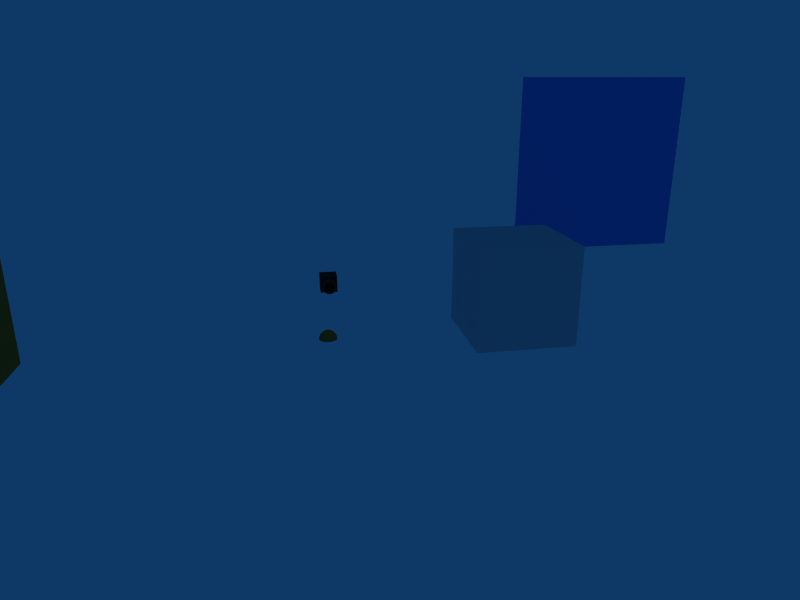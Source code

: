 # Source: grande_salle-1.blend  (saved by Blender 2.49.2; exported with 4.5.12 LTS)
import bpy
from mathutils import Matrix  # noqa: F401  (used for matrix-valued properties, if any)

bpy.ops.wm.read_factory_settings(use_empty=True)
scene = bpy.context.scene
scene.name = 'Scene'

# ---- collections
col_collection_1 = bpy.data.collections.new('Collection 1'); scene.collection.children.link(col_collection_1)
col_collection_2 = bpy.data.collections.new('Collection 2'); scene.collection.children.link(col_collection_2)
col_collection_3 = bpy.data.collections.new('Collection 3'); scene.collection.children.link(col_collection_3)
col_collection_6 = bpy.data.collections.new('Collection 6'); scene.collection.children.link(col_collection_6)
col_collection_6.hide_render = True
col_collection_6.hide_viewport = True
col_collection_11 = bpy.data.collections.new('Collection 11'); scene.collection.children.link(col_collection_11)
col_collection_11.hide_render = True
col_collection_11.hide_viewport = True
col_collection_20 = bpy.data.collections.new('Collection 20'); scene.collection.children.link(col_collection_20)
col_collection_20.hide_render = True
col_collection_20.hide_viewport = True

# ---- materials (node trees are filled in below, after node groups)
mat_material = bpy.data.materials.new('Material')
mat_material.alpha_threshold = 0.0
mat_material.diffuse_color = (0.8616, 0.4383, 0.1488, 1.0)
mat_material.roughness = 0.5
mat_material.line_color = (0.0, 0.0, 0.0, 1.0)
mat_screenmat = bpy.data.materials.new('ScreenMat')
mat_screenmat.alpha_threshold = 0.0
mat_screenmat.preview_render_type = 'CUBE'
mat_screenmat.diffuse_color = (0.1309, 0.5192, 0.9264, 1.0)
mat_screenmat.roughness = 0.5
mat_screenmat.line_color = (0.0, 0.0, 0.0, 1.0)
mat_material_1 = bpy.data.materials.new('Material')
mat_blue = bpy.data.materials.new('Blue')
mat_blue.alpha_threshold = 0.0
mat_blue.diffuse_color = (0.3348, 0.6721, 0.956, 1.0)
mat_blue.roughness = 0.5
mat_blue.line_color = (0.0, 0.0, 0.0, 1.0)
mat_leg_feet = bpy.data.materials.new('Leg_feet')
mat_metal = bpy.data.materials.new('Metal')
mat_cameramat_001 = bpy.data.materials.new('CameraMat.001')
mat_cameramat_001.alpha_threshold = 0.0
mat_cameramat_001.diffuse_color = (0.14, 0.14, 0.14, 1.0)
mat_cameramat_001.specular_color = (0.28, 0.28, 0.28)
mat_cameramat_001.roughness = 0.5
mat_cameramat_001.line_color = (0.0, 0.0, 0.0, 1.0)
mat_black = bpy.data.materials.new('Black')
mat_darkgrey = bpy.data.materials.new('DarkGrey')
mat_blue_1 = bpy.data.materials.new('Blue')
mat_red = bpy.data.materials.new('Red')

# ---- material node trees

# ---- world
world_world = bpy.data.worlds.new('World'); scene.world = world_world
world_world.color = (0.05656, 0.2208, 0.4)
world_world.use_sun_shadow = False
world_world.sun_shadow_jitter_overblur = 0.0
world_world.cycles.sampling_method = 'MANUAL'
world_world.cycles.sample_map_resolution = 256

# ---- cameras
cam_camera = bpy.data.cameras.new('Camera')
cam_camera.clip_end = 100.0
cam_camera.lens = 30.0
cam_camera.ortho_scale = 7.314
cam_camera.show_safe_areas = True
cam_camera.show_name = True
cam_camera.dof.focus_distance = 0.0
cam_camera.dof.aperture_fstop = 128.0
cam_camera_002 = bpy.data.cameras.new('Camera.002')
cam_camera_002.passepartout_alpha = 0.2
cam_camera_002.clip_end = 100.0
cam_camera_002.lens = 35.0
cam_camera_002.show_limits = True
cam_camera_002.show_passepartout = False
cam_camera_002.show_safe_areas = True
cam_camera_002.dof.focus_distance = 0.0
cam_camera_002.dof.aperture_fstop = 128.0

# ---- meshes
me_cube_006 = bpy.data.meshes.new('Cube.006')
me_cube_006.from_pydata([(0.5, 0.5, -0.5), (0.5, -0.5, -0.5), (-0.5, -0.5, -0.5), (-0.5, 0.5, -0.5), (0.5, 0.5, 0.5), (0.5, -0.5, 0.5), (-0.5, -0.5, 0.5), (-0.5, 0.5, 0.5)], [], [(0, 1, 2, 3), (4, 7, 6, 5), (0, 4, 5, 1), (1, 5, 6, 2), (2, 6, 7, 3), (4, 0, 3, 7)])
me_cube_006.materials.append(mat_material)
me_cube_006.use_remesh_preserve_volume = False
me_cube_006.use_remesh_preserve_attributes = False
me_cube_006.use_mirror_vertex_groups = False
me_cube_006.update()
me_plane = bpy.data.meshes.new('Plane')
me_plane.from_pydata([(1.0, 1.0, 0.0), (1.0, -1.0, 0.0), (-1.0, -1.0, 0.0), (-1.0, 1.0, 0.0)], [], [(0, 3, 2, 1)])
me_plane.materials.append(mat_screenmat)
me_plane.use_remesh_preserve_volume = False
me_plane.use_remesh_preserve_attributes = False
me_plane.use_mirror_vertex_groups = False
me_plane.update()
me_cube_003 = bpy.data.meshes.new('Cube.003')
me_cube_003.from_pydata([(0.5, 0.5, -0.5), (0.5, -0.5, -0.5), (-0.5, -0.5, -0.5), (-0.5, 0.5, -0.5), (0.5, 0.5, 0.5), (0.5, -0.5, 0.5), (-0.5, -0.5, 0.5), (-0.5, 0.5, 0.5)], [], [(0, 1, 2, 3), (4, 7, 6, 5), (0, 4, 5, 1), (1, 5, 6, 2), (2, 6, 7, 3), (4, 0, 3, 7)])
me_cube_003.materials.append(mat_material_1)
me_cube_003.use_remesh_preserve_volume = False
me_cube_003.use_remesh_preserve_attributes = False
me_cube_003.use_mirror_vertex_groups = False
me_cube_003.update()
me_cube_002 = bpy.data.meshes.new('Cube.002')
me_cube_002.from_pydata([(0.5, 0.5, -0.5), (0.5, -0.5, -0.5), (-0.5, -0.5, -0.5), (-0.5, 0.5, -0.5), (0.5, 0.5, 0.5), (0.5, -0.5, 0.5), (-0.5, -0.5, 0.5), (-0.5, 0.5, 0.5)], [], [(0, 1, 2, 3), (4, 7, 6, 5), (0, 4, 5, 1), (1, 5, 6, 2), (2, 6, 7, 3), (4, 0, 3, 7)])
me_cube_002.materials.append(mat_blue)
me_cube_002.use_remesh_preserve_volume = False
me_cube_002.use_remesh_preserve_attributes = False
me_cube_002.use_mirror_vertex_groups = False
me_cube_002.update()
me_cube_005 = bpy.data.meshes.new('Cube.005')
me_cube_005.from_pydata([(0.9982, 1.017, -0.01388), (0.9982, -0.9831, -0.01388), (-1.002, -0.9831, -0.01388), (-1.002, 1.017, -0.01388), (0.9982, 1.017, 1.986), (0.9982, -0.9831, 1.986), (-1.002, -0.9831, 1.986), (-1.002, 1.017, 1.986), (0.9982, -0.9831, 0.2764), (0.9982, -0.9831, 1.839), (0.9982, 1.017, 0.2764), (0.9982, 1.017, 1.839), (-1.002, -0.9831, 0.2764), (-1.002, -0.9831, 1.839), (-1.002, 1.017, 0.2764), (-1.002, 1.017, 1.839), (0.9982, -0.8092, 0.2764), (0.9982, -0.8092, 1.839), (-1.002, -0.8092, 0.2764), (-1.002, -0.8092, 1.839), (-1.002, -0.9068, 0.2764), (0.9982, -0.9068, 0.2764), (-1.002, 1.017, 0.2764), (0.9982, 1.017, 0.2764), (0.9982, 1.017, 0.2764), (-1.002, 1.017, 0.2764), (0.9982, -0.9068, 0.2764), (-1.002, -0.9068, 0.2764), (-0.9545, -0.8106, 1.839), (0.9509, -0.8106, 1.839), (-0.9545, 0.9207, 1.839), (0.9509, 0.9207, 1.839), (-0.9486, -0.8106, 0.2764), (0.945, -0.8106, 0.2764), (-0.9486, 0.9207, 0.2764), (0.945, 0.9207, 0.2764), (-0.9545, 0.9207, 1.923), (0.9509, 0.9207, 1.923), (0.9509, -0.8106, 1.923), (-0.9545, -0.8106, 1.923), (0.06719, -0.823, 0.2819), (-0.09275, -0.823, 0.2819), (0.06723, -0.823, 1.833), (-0.0928, -0.823, 1.833), (-0.9982, -0.8217, 1.833), (-0.9982, -0.8217, 0.2819), (1.002, -0.8217, 1.833), (1.002, -0.8217, 0.2819), (1.002, -0.9865, 1.833), (1.002, -0.9865, 0.2819), (-0.9982, -0.9865, 1.833), (-0.9982, -0.9865, 0.2819), (-0.0928, -0.9879, 1.833), (0.06723, -0.9879, 1.833), (0.06719, -0.9879, 0.2819), (-0.09275, -0.9879, 0.2819), (0.06723, -0.8509, 1.833), (0.06719, -0.8509, 0.2819), (-0.07403, -0.8509, 1.833), (-0.07407, -0.8509, 0.2819), (-0.08609, -0.823, 0.2819), (-0.08605, -0.823, 1.833), (-0.08605, -0.9899, 1.833), (-0.08609, -0.9899, 0.2819), (-0.07407, -0.9547, 0.2819), (-0.07403, -0.9547, 1.833), (-0.04105, -0.9547, 1.833), (-0.04109, -0.9547, 0.2819), (-0.04587, -0.9899, 0.2819), (-0.04582, -0.9899, 1.833), (0.1889, -0.9829, 1.337), (0.1989, -0.9829, 1.319), (0.1989, -0.9829, 1.299), (0.1889, -0.9829, 1.282), (0.1716, -0.9829, 1.272), (0.1517, -0.9829, 1.272), (0.1344, -0.9829, 1.282), (0.1245, -0.9829, 1.299), (0.1245, -0.9829, 1.319), (0.1344, -0.9829, 1.337), (0.1517, -0.9829, 1.347), (0.1716, -0.9829, 1.347), (0.1967, -1.002, 1.319), (0.1874, -1.002, 1.335), (0.1967, -1.002, 1.3), (0.1874, -1.002, 1.284), (0.1711, -1.002, 1.274), (0.1523, -1.002, 1.274), (0.136, -1.002, 1.284), (0.1266, -1.002, 1.3), (0.1266, -1.002, 1.319), (0.136, -1.002, 1.335), (0.1523, -1.002, 1.345), (0.1711, -1.002, 1.345), (0.1894, -1.017, 1.317), (0.182, -1.017, 1.33), (0.1894, -1.017, 1.302), (0.182, -1.017, 1.289), (0.1691, -1.017, 1.282), (0.1542, -1.017, 1.282), (0.1414, -1.017, 1.289), (0.1339, -1.017, 1.302), (0.1339, -1.017, 1.317), (0.1414, -1.017, 1.33), (0.1542, -1.017, 1.337), (0.1691, -1.017, 1.337), (0.1563, -1.017, 1.286), (0.1563, -1.017, 1.333), (0.1671, -1.017, 1.286), (0.1671, -1.017, 1.333), (-0.2738, -0.8228, 0.2819), (-0.4549, -0.8225, 0.2819), (-0.636, -0.8222, 0.2819), (-0.8171, -0.8219, 0.2819), (0.2541, -0.8228, 0.2819), (0.441, -0.8225, 0.2819), (0.6279, -0.8222, 0.2819), (0.8149, -0.8219, 0.2819), (0.2541, -0.8228, 1.833), (0.441, -0.8225, 1.833), (0.628, -0.8222, 1.833), (0.8149, -0.8219, 1.833), (-0.2739, -0.8228, 1.833), (-0.455, -0.8225, 1.833), (-0.6361, -0.8222, 1.833), (-0.8171, -0.8219, 1.833), (0.2541, -0.8733, 0.2819), (0.2541, -0.8733, 1.833), (0.441, -0.873, 0.2819), (0.441, -0.873, 1.833), (0.6279, -0.8728, 0.2819), (0.628, -0.8728, 1.833), (0.8149, -0.8725, 0.2819), (0.8149, -0.8725, 1.833), (-0.2738, -0.8733, 0.2819), (-0.2739, -0.8733, 1.833), (-0.4549, -0.873, 0.2819), (-0.455, -0.873, 1.833), (-0.636, -0.8728, 0.2819), (-0.6361, -0.8728, 1.833), (-0.8171, -0.8725, 0.2819), (-0.8171, -0.8725, 1.833)], [], [(0, 3, 2, 1), (4, 7, 6, 5), (1, 8, 12, 2), (9, 5, 6, 13), (4, 11, 15, 7), (11, 10, 14, 15), (3, 0, 10, 14), (1, 0, 16), (16, 0, 10), (16, 8, 1), (11, 17, 16, 10), (17, 4, 5), (9, 17, 5), (17, 11, 4), (18, 3, 2), (12, 18, 2), (18, 14, 3), (19, 15, 14, 18), (19, 6, 7), (15, 19, 7), (19, 13, 6), (8, 16, 18, 12), (9, 13, 19, 17), (18, 16, 21, 20), (14, 18, 20, 22), (16, 10, 23, 21), (10, 14, 22, 23), (23, 22, 25, 24), (21, 23, 24, 26), (22, 20, 27, 25), (20, 21, 26, 27), (17, 19, 28, 29), (19, 15, 30, 28), (11, 17, 29, 31), (15, 11, 31, 30), (27, 26, 33, 32), (25, 27, 32, 34), (26, 24, 35, 33), (24, 25, 34, 35), (30, 31, 37, 36), (31, 29, 38, 37), (28, 30, 36, 39), (29, 28, 39, 38), (37, 38, 39, 36), (29, 31, 35, 33), (28, 32, 34, 30), (30, 31, 35, 34), (16, 33, 29, 17), (18, 32, 28, 19), (46, 48, 49, 47), (45, 51, 50, 44), (43, 52, 55, 41), (54, 49, 48, 53), (50, 51, 55, 52), (56, 46, 48), (53, 56, 48), (56, 57, 54, 53), (57, 49, 47), (57, 54, 49), (56, 58, 59, 57), (57, 40, 60, 59), (42, 56, 58, 61), (40, 42, 61, 60), (60, 63, 62, 61), (61, 58, 65, 62), (59, 60, 63, 64), (58, 59, 64, 65), (65, 64, 67, 66), (64, 63, 68, 67), (62, 65, 66, 69), (63, 68, 69, 62), (69, 68, 67, 66), (71, 70, 83, 82), (72, 71, 82, 84), (73, 72, 84, 85), (74, 73, 85, 86), (75, 74, 86, 87), (76, 75, 87, 88), (77, 76, 88, 89), (78, 77, 89, 90), (79, 78, 90, 91), (80, 79, 91, 92), (81, 80, 92, 93), (70, 81, 93, 83), (82, 83, 95, 94), (84, 82, 94, 96), (85, 84, 96, 97), (86, 85, 97, 98), (87, 86, 98, 99), (88, 87, 99, 100), (89, 88, 100, 101), (90, 89, 101, 102), (91, 90, 102, 103), (92, 91, 103, 104), (93, 92, 104, 105), (83, 93, 105, 95), (100, 103, 102, 101), (94, 95, 97, 96), (98, 108, 106, 99), (108, 109, 107, 106), (109, 105, 104, 107), (106, 107, 103, 100), (99, 106, 100), (107, 104, 103), (109, 108, 97, 95), (105, 109, 95), (108, 98, 97), (32, 33, 35, 34), (45, 44, 125, 113), (112, 124, 123, 111), (110, 122, 43, 41), (46, 121, 117, 47), (120, 119, 115, 116), (118, 42, 40, 114), (124, 50, 52, 123), (44, 50, 125), (122, 52, 43), (125, 50, 124), (123, 52, 122), (111, 55, 51, 112), (41, 55, 110), (113, 51, 45), (110, 55, 111), (112, 51, 113), (42, 118, 56), (118, 119, 56), (119, 120, 56), (120, 121, 56), (121, 46, 56), (47, 117, 57), (117, 116, 57), (116, 115, 57), (115, 114, 57), (114, 40, 57), (118, 114, 126, 127), (115, 119, 129, 128), (120, 116, 130, 131), (117, 121, 133, 132), (110, 134, 135, 122), (123, 137, 136, 111), (112, 138, 139, 124), (125, 141, 140, 113), (124, 139, 141, 125), (122, 135, 137, 123), (121, 120, 131, 133), (119, 118, 127, 129), (116, 117, 132, 130), (114, 115, 128, 126), (113, 140, 138, 112), (111, 136, 134, 110), (129, 127, 126, 128), (133, 131, 130, 132), (136, 137, 135, 134), (140, 141, 139, 138)])
me_cube_005.polygons.foreach_set('material_index', [1, 1, 1, 1, 1, 1, 1, 1, 1, 1, 1, 1, 1, 1, 1, 1, 1, 1, 1, 1, 1, 1, 1, 1, 1, 1, 1, 1, 1, 1, 1, 1, 1, 1, 1, 1, 1, 1, 1, 1, 1, 1, 1, 1, 1, 1, 1, 1, 1, 1, 1, 1, 1, 1, 1, 1, 1, 1, 1, 1, 1, 1, 1, 1, 1, 1, 1, 1, 1, 1, 1, 1, 1, 1, 1, 1, 1, 1, 1, 1, 1, 1, 1, 1, 1, 1, 1, 1, 1, 1, 1, 1, 1, 1, 1, 1, 1, 1, 1, 0, 1, 1, 1, 1, 1, 1, 1, 1, 1, 1, 1, 1, 1, 1, 1, 1, 1, 1, 1, 1, 1, 1, 1, 1, 1, 1, 1, 1, 1, 1, 1, 1, 1, 1, 1, 1, 1, 1, 1, 1, 1, 1, 1, 1, 1, 1, 1, 1, 1, 1, 1, 1, 1, 1])
me_cube_005.materials.append(mat_leg_feet)
me_cube_005.materials.append(mat_metal)
me_cube_005.use_remesh_preserve_volume = False
me_cube_005.use_remesh_preserve_attributes = False
me_cube_005.use_mirror_vertex_groups = False
me_cube_005.update()
me_sphere = bpy.data.meshes.new('Sphere')
me_sphere.from_pydata([(0.0, 0.0, 1.0), (0.9808, 0.1951, -1.192e-07), (0.9761, 0.1942, 0.09802), (0.9619, 0.1913, 0.1951), (0.9386, 0.1867, 0.2903), (0.9061, 0.1802, 0.3827), (0.865, 0.1721, 0.4714), (0.8155, 0.1622, 0.5556), (0.7582, 0.1508, 0.6344), (0.6935, 0.1379, 0.7071), (0.6222, 0.1238, 0.773), (0.5449, 0.1084, 0.8315), (0.4623, 0.09196, 0.8819), (0.3753, 0.07466, 0.9239), (0.2847, 0.05663, 0.9569), (0.1913, 0.03806, 0.9808), (0.09613, 0.01912, 0.9952), (0.09056, 0.03751, 0.9952), (0.1802, 0.07466, 0.9808), (0.2682, 0.1111, 0.9569), (0.3536, 0.1464, 0.9239), (0.4355, 0.1804, 0.8819), (0.5133, 0.2126, 0.8315), (0.5861, 0.2428, 0.773), (0.6533, 0.2706, 0.7071), (0.7142, 0.2958, 0.6344), (0.7682, 0.3182, 0.5556), (0.8148, 0.3375, 0.4714), (0.8536, 0.3536, 0.3827), (0.8841, 0.3662, 0.2903), (0.9061, 0.3753, 0.1951), (0.9194, 0.3808, 0.09802), (0.9239, 0.3827, -1.192e-07), (0.8315, 0.5556, -1.192e-07), (0.8275, 0.5529, 0.09802), (0.8155, 0.5449, 0.1951), (0.7957, 0.5316, 0.2903), (0.7682, 0.5133, 0.3827), (0.7333, 0.49, 0.4714), (0.6913, 0.4619, 0.5556), (0.6427, 0.4295, 0.6344), (0.5879, 0.3928, 0.7071), (0.5275, 0.3525, 0.773), (0.4619, 0.3087, 0.8315), (0.392, 0.2619, 0.8819), (0.3182, 0.2126, 0.9239), (0.2414, 0.1613, 0.9569), (0.1622, 0.1084, 0.9808), (0.0815, 0.05446, 0.9952), (0.06931, 0.06931, 0.9952), (0.1379, 0.1379, 0.9808), (0.2053, 0.2053, 0.9569), (0.2706, 0.2706, 0.9239), (0.3333, 0.3333, 0.8819), (0.3928, 0.3928, 0.8315), (0.4486, 0.4486, 0.773), (0.5, 0.5, 0.7071), (0.5466, 0.5466, 0.6344), (0.5879, 0.5879, 0.5556), (0.6236, 0.6236, 0.4714), (0.6533, 0.6533, 0.3827), (0.6767, 0.6767, 0.2903), (0.6935, 0.6935, 0.1951), (0.7037, 0.7037, 0.09802), (0.7071, 0.7071, -1.192e-07), (0.5556, 0.8315, -1.192e-07), (0.5529, 0.8275, 0.09802), (0.5449, 0.8155, 0.1951), (0.5316, 0.7957, 0.2903), (0.5133, 0.7682, 0.3827), (0.49, 0.7333, 0.4714), (0.4619, 0.6913, 0.5556), (0.4295, 0.6427, 0.6344), (0.3928, 0.5879, 0.7071), (0.3524, 0.5275, 0.773), (0.3087, 0.4619, 0.8315), (0.2619, 0.392, 0.8819), (0.2126, 0.3182, 0.9239), (0.1613, 0.2414, 0.9569), (0.1084, 0.1622, 0.9808), (0.05446, 0.0815, 0.9952), (0.03751, 0.09056, 0.9952), (0.07466, 0.1802, 0.9808), (0.1111, 0.2682, 0.9569), (0.1464, 0.3536, 0.9239), (0.1804, 0.4355, 0.8819), (0.2126, 0.5133, 0.8315), (0.2428, 0.5861, 0.773), (0.2706, 0.6533, 0.7071), (0.2958, 0.7142, 0.6344), (0.3182, 0.7682, 0.5556), (0.3375, 0.8148, 0.4714), (0.3536, 0.8536, 0.3827), (0.3662, 0.8841, 0.2903), (0.3753, 0.9061, 0.1951), (0.3808, 0.9194, 0.09802), (0.3827, 0.9239, -1.192e-07), (0.1951, 0.9808, -1.192e-07), (0.1942, 0.9761, 0.09802), (0.1913, 0.9619, 0.1951), (0.1867, 0.9386, 0.2903), (0.1802, 0.9061, 0.3827), (0.1721, 0.865, 0.4714), (0.1622, 0.8155, 0.5556), (0.1508, 0.7582, 0.6344), (0.1379, 0.6935, 0.7071), (0.1238, 0.6222, 0.773), (0.1084, 0.5449, 0.8315), (0.09196, 0.4623, 0.8819), (0.07466, 0.3753, 0.9239), (0.05663, 0.2847, 0.9569), (0.03806, 0.1913, 0.9808), (0.01912, 0.09613, 0.9952), (-7.928e-09, 0.09802, 0.9952), (-2.134e-08, 0.1951, 0.9808), (-2.218e-09, 0.2903, 0.9569), (-2.516e-08, 0.3827, 0.9239), (-1.2e-08, 0.4714, 0.8819), (-3.811e-08, 0.5556, 0.8315), (-4.271e-08, 0.6344, 0.773), (-5.684e-08, 0.7071, 0.7071), (-7.687e-08, 0.773, 0.6344), (6.342e-09, 0.8315, 0.5556), (-5.685e-08, 0.8819, 0.4714), (-8.821e-08, 0.9239, 0.3827), (-8.64e-08, 0.9569, 0.2903), (-4.578e-08, 0.9808, 0.1951), (-1.762e-09, 0.9952, 0.09802), (-2.656e-08, 1.0, -1.192e-07), (-0.1951, 0.9808, -1.192e-07), (-0.1942, 0.9761, 0.09802), (-0.1913, 0.9619, 0.1951), (-0.1867, 0.9386, 0.2903), (-0.1802, 0.9061, 0.3827), (-0.1721, 0.865, 0.4714), (-0.1622, 0.8155, 0.5556), (-0.1508, 0.7582, 0.6344), (-0.1379, 0.6935, 0.7071), (-0.1238, 0.6222, 0.773), (-0.1084, 0.5449, 0.8315), (-0.09196, 0.4623, 0.8819), (-0.07466, 0.3753, 0.9239), (-0.05663, 0.2847, 0.9569), (-0.03806, 0.1913, 0.9808), (-0.01912, 0.09613, 0.9952), (-0.03751, 0.09056, 0.9952), (-0.07466, 0.1802, 0.9808), (-0.1111, 0.2682, 0.9569), (-0.1464, 0.3536, 0.9239), (-0.1804, 0.4355, 0.8819), (-0.2126, 0.5133, 0.8315), (-0.2428, 0.5861, 0.773), (-0.2706, 0.6533, 0.7071), (-0.2958, 0.7142, 0.6344), (-0.3182, 0.7682, 0.5556), (-0.3375, 0.8148, 0.4714), (-0.3536, 0.8536, 0.3827), (-0.3662, 0.8841, 0.2903), (-0.3753, 0.9061, 0.1951), (-0.3808, 0.9194, 0.09802), (-0.3827, 0.9239, -1.192e-07), (-0.5556, 0.8315, -1.192e-07), (-0.5529, 0.8275, 0.09802), (-0.5449, 0.8155, 0.1951), (-0.5316, 0.7957, 0.2903), (-0.5133, 0.7682, 0.3827), (-0.49, 0.7333, 0.4714), (-0.4619, 0.6913, 0.5556), (-0.4295, 0.6427, 0.6344), (-0.3928, 0.5879, 0.7071), (-0.3524, 0.5275, 0.773), (-0.3087, 0.4619, 0.8315), (-0.2619, 0.392, 0.8819), (-0.2126, 0.3182, 0.9239), (-0.1613, 0.2414, 0.9569), (-0.1084, 0.1622, 0.9808), (-0.05446, 0.0815, 0.9952), (-0.06931, 0.06931, 0.9952), (-0.1379, 0.1379, 0.9808), (-0.2053, 0.2053, 0.9569), (-0.2706, 0.2706, 0.9239), (-0.3333, 0.3333, 0.8819), (-0.3928, 0.3928, 0.8315), (-0.4486, 0.4486, 0.773), (-0.5, 0.5, 0.7071), (-0.5466, 0.5466, 0.6344), (-0.5879, 0.5879, 0.5556), (-0.6236, 0.6236, 0.4714), (-0.6533, 0.6533, 0.3827), (-0.6767, 0.6767, 0.2903), (-0.6935, 0.6935, 0.1951), (-0.7037, 0.7037, 0.09802), (-0.7071, 0.7071, -1.192e-07), (-0.8315, 0.5556, -1.192e-07), (-0.8275, 0.5529, 0.09802), (-0.8155, 0.5449, 0.1951), (-0.7957, 0.5316, 0.2903), (-0.7682, 0.5133, 0.3827), (-0.7333, 0.49, 0.4714), (-0.6913, 0.4619, 0.5556), (-0.6427, 0.4295, 0.6344), (-0.5879, 0.3928, 0.7071), (-0.5275, 0.3524, 0.773), (-0.4619, 0.3087, 0.8315), (-0.392, 0.2619, 0.8819), (-0.3182, 0.2126, 0.9239), (-0.2414, 0.1613, 0.9569), (-0.1622, 0.1084, 0.9808), (-0.0815, 0.05446, 0.9952), (-0.09056, 0.03751, 0.9952), (-0.1802, 0.07466, 0.9808), (-0.2682, 0.1111, 0.9569), (-0.3536, 0.1464, 0.9239), (-0.4355, 0.1804, 0.8819), (-0.5133, 0.2126, 0.8315), (-0.5861, 0.2428, 0.773), (-0.6533, 0.2706, 0.7071), (-0.7142, 0.2958, 0.6344), (-0.7682, 0.3182, 0.5556), (-0.8148, 0.3375, 0.4714), (-0.8536, 0.3536, 0.3827), (-0.8841, 0.3662, 0.2903), (-0.9061, 0.3753, 0.1951), (-0.9194, 0.3808, 0.09802), (-0.9239, 0.3827, -1.192e-07), (-0.9808, 0.1951, -1.192e-07), (-0.9761, 0.1942, 0.09802), (-0.9619, 0.1913, 0.1951), (-0.9386, 0.1867, 0.2903), (-0.9061, 0.1802, 0.3827), (-0.865, 0.1721, 0.4714), (-0.8155, 0.1622, 0.5556), (-0.7582, 0.1508, 0.6344), (-0.6935, 0.1379, 0.7071), (-0.6222, 0.1238, 0.773), (-0.5449, 0.1084, 0.8315), (-0.4623, 0.09196, 0.8819), (-0.3753, 0.07466, 0.9239), (-0.2847, 0.05663, 0.9569), (-0.1913, 0.03806, 0.9808), (-0.09613, 0.01912, 0.9952), (-0.09802, -1.087e-08, 0.9952), (-0.1951, -2.283e-08, 0.9808), (-0.2903, -1.467e-08, 0.9569), (-0.3827, -4.426e-08, 0.9239), (-0.4714, -3.11e-08, 0.8819), (-0.5556, -8.361e-08, 0.8315), (-0.6344, -8.955e-08, 0.773), (-0.7071, -5.118e-08, 0.7071), (-0.773, -1.151e-07, 0.6344), (-0.8315, -3.185e-08, 0.5556), (-0.8819, -8.043e-08, 0.4714), (-0.9239, -1.44e-07, 0.3827), (-0.9569, -1.422e-07, 0.2903), (-0.9808, -4.311e-08, 0.1951), (-0.9952, -8.38e-08, 0.09802), (-1.0, -9.398e-08, -1.192e-07), (-0.9808, -0.1951, -1.192e-07), (-0.9761, -0.1942, 0.09802), (-0.9619, -0.1913, 0.1951), (-0.9386, -0.1867, 0.2903), (-0.9061, -0.1802, 0.3827), (-0.865, -0.1721, 0.4714), (-0.8155, -0.1622, 0.5556), (-0.7582, -0.1508, 0.6344), (-0.6935, -0.1379, 0.7071), (-0.6222, -0.1238, 0.773), (-0.5449, -0.1084, 0.8315), (-0.4623, -0.09196, 0.8819), (-0.3753, -0.07466, 0.9239), (-0.2847, -0.05663, 0.9569), (-0.1913, -0.03806, 0.9808), (-0.09613, -0.01912, 0.9952), (-0.09056, -0.03751, 0.9952), (-0.1802, -0.07466, 0.9808), (-0.2682, -0.1111, 0.9569), (-0.3536, -0.1464, 0.9239), (-0.4355, -0.1804, 0.8819), (-0.5133, -0.2126, 0.8315), (-0.5861, -0.2428, 0.773), (-0.6533, -0.2706, 0.7071), (-0.7142, -0.2958, 0.6344), (-0.7682, -0.3182, 0.5556), (-0.8148, -0.3375, 0.4714), (-0.8536, -0.3536, 0.3827), (-0.8841, -0.3662, 0.2903), (-0.9061, -0.3753, 0.1951), (-0.9194, -0.3808, 0.09802), (-0.9239, -0.3827, -1.192e-07), (-0.8315, -0.5556, -1.192e-07), (-0.8275, -0.5529, 0.09802), (-0.8155, -0.5449, 0.1951), (-0.7957, -0.5316, 0.2903), (-0.7682, -0.5133, 0.3827), (-0.7333, -0.49, 0.4714), (-0.6913, -0.4619, 0.5556), (-0.6427, -0.4295, 0.6344), (-0.5879, -0.3928, 0.7071), (-0.5275, -0.3524, 0.773), (-0.4619, -0.3087, 0.8315), (-0.392, -0.2619, 0.8819), (-0.3182, -0.2126, 0.9239), (-0.2414, -0.1613, 0.9569), (-0.1622, -0.1084, 0.9808), (-0.0815, -0.05446, 0.9952), (-0.06931, -0.06931, 0.9952), (-0.1379, -0.1379, 0.9808), (-0.2053, -0.2053, 0.9569), (-0.2706, -0.2706, 0.9239), (-0.3333, -0.3333, 0.8819), (-0.3928, -0.3928, 0.8315), (-0.4486, -0.4486, 0.773), (-0.5, -0.5, 0.7071), (-0.5466, -0.5466, 0.6344), (-0.5879, -0.5879, 0.5556), (-0.6236, -0.6236, 0.4714), (-0.6533, -0.6533, 0.3827), (-0.6767, -0.6767, 0.2903), (-0.6935, -0.6935, 0.1951), (-0.7037, -0.7037, 0.09802), (-0.7071, -0.7071, -1.192e-07), (-0.5556, -0.8315, -1.192e-07), (-0.5529, -0.8275, 0.09802), (-0.5449, -0.8155, 0.1951), (-0.5316, -0.7957, 0.2903), (-0.5133, -0.7682, 0.3827), (-0.49, -0.7333, 0.4714), (-0.4619, -0.6913, 0.5556), (-0.4295, -0.6427, 0.6344), (-0.3928, -0.5879, 0.7071), (-0.3524, -0.5275, 0.773), (-0.3087, -0.4619, 0.8315), (-0.2619, -0.392, 0.8819), (-0.2126, -0.3182, 0.9239), (-0.1613, -0.2414, 0.9569), (-0.1084, -0.1622, 0.9808), (-0.05446, -0.0815, 0.9952), (-0.03751, -0.09056, 0.9952), (-0.07466, -0.1802, 0.9808), (-0.1111, -0.2682, 0.9569), (-0.1464, -0.3536, 0.9239), (-0.1804, -0.4355, 0.8819), (-0.2126, -0.5133, 0.8315), (-0.2428, -0.5861, 0.773), (-0.2706, -0.6533, 0.7071), (-0.2958, -0.7142, 0.6344), (-0.3182, -0.7682, 0.5556), (-0.3375, -0.8148, 0.4714), (-0.3536, -0.8536, 0.3827), (-0.3662, -0.8841, 0.2903), (-0.3753, -0.9061, 0.1951), (-0.3808, -0.9194, 0.09802), (-0.3827, -0.9239, -1.192e-07), (-0.1951, -0.9808, -1.192e-07), (-0.1942, -0.9761, 0.09802), (-0.1913, -0.9619, 0.1951), (-0.1867, -0.9386, 0.2903), (-0.1802, -0.9061, 0.3827), (-0.1721, -0.865, 0.4714), (-0.1622, -0.8155, 0.5556), (-0.1508, -0.7582, 0.6344), (-0.1379, -0.6935, 0.7071), (-0.1238, -0.6222, 0.773), (-0.1084, -0.5449, 0.8315), (-0.09196, -0.4623, 0.8819), (-0.07466, -0.3753, 0.9239), (-0.05663, -0.2847, 0.9569), (-0.03806, -0.1913, 0.9808), (-0.01912, -0.09613, 0.9952), (2.113e-08, -0.09802, 0.9952), (3.603e-08, -0.1951, 0.9808), (3.377e-08, -0.2903, 0.9569), (5.455e-08, -0.3827, 0.9239), (2.827e-08, -0.4714, 0.8819), (8.958e-08, -0.5556, 0.8315), (1.497e-07, -0.6344, 0.773), (7.476e-08, -0.7071, 0.7071), (1.3e-07, -0.773, 0.6344), (5.841e-08, -0.8315, 0.5556), (1.711e-07, -0.8819, 0.4714), (2.054e-07, -0.9239, 0.3827), (1.511e-07, -0.9569, 0.2903), (1.019e-07, -0.9808, 0.1951), (7.249e-08, -0.9952, 0.09802), (1.498e-07, -1.0, -1.192e-07), (0.1951, -0.9808, -1.192e-07), (0.1942, -0.9761, 0.09802), (0.1913, -0.9619, 0.1951), (0.1867, -0.9386, 0.2903), (0.1802, -0.9061, 0.3827), (0.1721, -0.865, 0.4714), (0.1622, -0.8155, 0.5556), (0.1508, -0.7582, 0.6344), (0.1379, -0.6935, 0.7071), (0.1238, -0.6222, 0.773), (0.1084, -0.5449, 0.8315), (0.09196, -0.4623, 0.8819), (0.07466, -0.3753, 0.9239), (0.05663, -0.2847, 0.9569), (0.03806, -0.1913, 0.9808), (0.01912, -0.09613, 0.9952), (0.03751, -0.09056, 0.9952), (0.07466, -0.1802, 0.9808), (0.1111, -0.2682, 0.9569), (0.1464, -0.3536, 0.9239), (0.1804, -0.4355, 0.8819), (0.2126, -0.5133, 0.8315), (0.2428, -0.5861, 0.773), (0.2706, -0.6533, 0.7071), (0.2958, -0.7142, 0.6344), (0.3182, -0.7682, 0.5556), (0.3375, -0.8148, 0.4714), (0.3536, -0.8536, 0.3827), (0.3662, -0.8841, 0.2903), (0.3753, -0.9061, 0.1951), (0.3808, -0.9194, 0.09802), (0.3827, -0.9239, -1.192e-07), (0.5556, -0.8315, -1.192e-07), (0.5529, -0.8275, 0.09802), (0.5449, -0.8155, 0.1951), (0.5316, -0.7957, 0.2903), (0.5133, -0.7682, 0.3827), (0.49, -0.7333, 0.4714), (0.4619, -0.6913, 0.5556), (0.4295, -0.6427, 0.6344), (0.3928, -0.5879, 0.7071), (0.3524, -0.5275, 0.773), (0.3087, -0.4619, 0.8315), (0.2619, -0.392, 0.8819), (0.2126, -0.3182, 0.9239), (0.1613, -0.2414, 0.9569), (0.1084, -0.1622, 0.9808), (0.05446, -0.0815, 0.9952), (0.06931, -0.06931, 0.9952), (0.1379, -0.1379, 0.9808), (0.2053, -0.2053, 0.9569), (0.2706, -0.2706, 0.9239), (0.3333, -0.3333, 0.8819), (0.3928, -0.3928, 0.8315), (0.4486, -0.4486, 0.773), (0.5, -0.5, 0.7071), (0.5466, -0.5466, 0.6344), (0.5879, -0.5879, 0.5556), (0.6236, -0.6236, 0.4714), (0.6533, -0.6533, 0.3827), (0.6767, -0.6767, 0.2903), (0.6935, -0.6935, 0.1951), (0.7037, -0.7037, 0.09802), (0.7071, -0.7071, -1.192e-07), (0.8315, -0.5556, -1.192e-07), (0.8275, -0.5529, 0.09802), (0.8155, -0.5449, 0.1951), (0.7957, -0.5316, 0.2903), (0.7682, -0.5133, 0.3827), (0.7333, -0.49, 0.4714), (0.6913, -0.4619, 0.5556), (0.6427, -0.4295, 0.6344), (0.5879, -0.3928, 0.7071), (0.5275, -0.3524, 0.773), (0.4619, -0.3087, 0.8315), (0.392, -0.2619, 0.8819), (0.3182, -0.2126, 0.9239), (0.2414, -0.1613, 0.9569), (0.1622, -0.1084, 0.9808), (0.0815, -0.05446, 0.9952), (0.09056, -0.03751, 0.9952), (0.1802, -0.07466, 0.9808), (0.2682, -0.1111, 0.9569), (0.3536, -0.1464, 0.9239), (0.4355, -0.1804, 0.8819), (0.5133, -0.2126, 0.8315), (0.5861, -0.2428, 0.773), (0.6533, -0.2706, 0.7071), (0.7142, -0.2958, 0.6344), (0.7682, -0.3182, 0.5556), (0.8148, -0.3375, 0.4714), (0.8536, -0.3536, 0.3827), (0.8841, -0.3662, 0.2903), (0.9061, -0.3753, 0.1951), (0.9194, -0.3808, 0.09802), (0.9239, -0.3827, -1.192e-07), (0.9808, -0.1951, -1.192e-07), (0.9761, -0.1942, 0.09802), (0.9619, -0.1913, 0.1951), (0.9386, -0.1867, 0.2903), (0.9061, -0.1802, 0.3827), (0.865, -0.1721, 0.4714), (0.8155, -0.1622, 0.5556), (0.7582, -0.1508, 0.6344), (0.6935, -0.1379, 0.7071), (0.6222, -0.1238, 0.773), (0.5449, -0.1084, 0.8315), (0.4623, -0.09196, 0.8819), (0.3753, -0.07466, 0.9239), (0.2847, -0.05663, 0.9569), (0.1913, -0.03806, 0.9808), (0.09613, -0.01912, 0.9952), (0.09802, 3.101e-08, 0.9952), (0.1951, 4.849e-08, 0.9808), (0.2903, 4.041e-08, 0.9569), (0.3827, 4.442e-08, 0.9239), (0.4714, 5.617e-08, 0.8819), (0.5556, 1.175e-07, 0.8315), (0.6344, 1.629e-07, 0.773), (0.7071, 1.1e-07, 0.7071), (0.773, 1.974e-07, 0.6344), (0.8315, 1.112e-07, 0.5556), (0.8819, 1.684e-07, 0.4714), (0.9239, 2.496e-07, 0.3827), (0.9569, 1.893e-07, 0.2903), (0.9808, 1.723e-07, 0.1951), (0.9952, 1.283e-07, 0.09802), (1.0, 2.318e-07, -1.192e-07), (4.098e-08, 1.446e-07, -1.192e-07)], [], [(512, 1, 2, 511), (511, 2, 3, 510), (510, 3, 4, 509), (509, 4, 5, 508), (508, 5, 6, 507), (507, 6, 7, 506), (506, 7, 8, 505), (505, 8, 9, 504), (504, 9, 10, 503), (503, 10, 11, 502), (502, 11, 12, 501), (501, 12, 13, 500), (500, 13, 14, 499), (499, 14, 15, 498), (498, 15, 16, 497), (16, 0, 497), (17, 0, 16), (15, 18, 17, 16), (14, 19, 18, 15), (13, 20, 19, 14), (12, 21, 20, 13), (11, 22, 21, 12), (10, 23, 22, 11), (9, 24, 23, 10), (8, 25, 24, 9), (7, 26, 25, 8), (6, 27, 26, 7), (5, 28, 27, 6), (4, 29, 28, 5), (3, 30, 29, 4), (2, 31, 30, 3), (1, 32, 31, 2), (32, 33, 34, 31), (31, 34, 35, 30), (30, 35, 36, 29), (29, 36, 37, 28), (28, 37, 38, 27), (27, 38, 39, 26), (26, 39, 40, 25), (25, 40, 41, 24), (24, 41, 42, 23), (23, 42, 43, 22), (22, 43, 44, 21), (21, 44, 45, 20), (20, 45, 46, 19), (19, 46, 47, 18), (18, 47, 48, 17), (48, 0, 17), (49, 0, 48), (47, 50, 49, 48), (46, 51, 50, 47), (45, 52, 51, 46), (44, 53, 52, 45), (43, 54, 53, 44), (42, 55, 54, 43), (41, 56, 55, 42), (40, 57, 56, 41), (39, 58, 57, 40), (38, 59, 58, 39), (37, 60, 59, 38), (36, 61, 60, 37), (35, 62, 61, 36), (34, 63, 62, 35), (33, 64, 63, 34), (64, 65, 66, 63), (63, 66, 67, 62), (62, 67, 68, 61), (61, 68, 69, 60), (60, 69, 70, 59), (59, 70, 71, 58), (58, 71, 72, 57), (57, 72, 73, 56), (56, 73, 74, 55), (55, 74, 75, 54), (54, 75, 76, 53), (53, 76, 77, 52), (52, 77, 78, 51), (51, 78, 79, 50), (50, 79, 80, 49), (80, 0, 49), (81, 0, 80), (79, 82, 81, 80), (78, 83, 82, 79), (77, 84, 83, 78), (76, 85, 84, 77), (75, 86, 85, 76), (74, 87, 86, 75), (73, 88, 87, 74), (72, 89, 88, 73), (71, 90, 89, 72), (70, 91, 90, 71), (69, 92, 91, 70), (68, 93, 92, 69), (67, 94, 93, 68), (66, 95, 94, 67), (65, 96, 95, 66), (96, 97, 98, 95), (95, 98, 99, 94), (94, 99, 100, 93), (93, 100, 101, 92), (92, 101, 102, 91), (91, 102, 103, 90), (90, 103, 104, 89), (89, 104, 105, 88), (88, 105, 106, 87), (87, 106, 107, 86), (86, 107, 108, 85), (85, 108, 109, 84), (84, 109, 110, 83), (83, 110, 111, 82), (82, 111, 112, 81), (112, 0, 81), (113, 0, 112), (111, 114, 113, 112), (110, 115, 114, 111), (109, 116, 115, 110), (108, 117, 116, 109), (107, 118, 117, 108), (106, 119, 118, 107), (105, 120, 119, 106), (104, 121, 120, 105), (103, 122, 121, 104), (102, 123, 122, 103), (101, 124, 123, 102), (100, 125, 124, 101), (99, 126, 125, 100), (98, 127, 126, 99), (97, 128, 127, 98), (128, 129, 130, 127), (127, 130, 131, 126), (126, 131, 132, 125), (125, 132, 133, 124), (124, 133, 134, 123), (123, 134, 135, 122), (122, 135, 136, 121), (121, 136, 137, 120), (120, 137, 138, 119), (119, 138, 139, 118), (118, 139, 140, 117), (117, 140, 141, 116), (116, 141, 142, 115), (115, 142, 143, 114), (114, 143, 144, 113), (144, 0, 113), (145, 0, 144), (143, 146, 145, 144), (142, 147, 146, 143), (141, 148, 147, 142), (140, 149, 148, 141), (139, 150, 149, 140), (138, 151, 150, 139), (137, 152, 151, 138), (136, 153, 152, 137), (135, 154, 153, 136), (134, 155, 154, 135), (133, 156, 155, 134), (132, 157, 156, 133), (131, 158, 157, 132), (130, 159, 158, 131), (129, 160, 159, 130), (160, 161, 162, 159), (159, 162, 163, 158), (158, 163, 164, 157), (157, 164, 165, 156), (156, 165, 166, 155), (155, 166, 167, 154), (154, 167, 168, 153), (153, 168, 169, 152), (152, 169, 170, 151), (151, 170, 171, 150), (150, 171, 172, 149), (149, 172, 173, 148), (148, 173, 174, 147), (147, 174, 175, 146), (146, 175, 176, 145), (176, 0, 145), (177, 0, 176), (175, 178, 177, 176), (174, 179, 178, 175), (173, 180, 179, 174), (172, 181, 180, 173), (171, 182, 181, 172), (170, 183, 182, 171), (169, 184, 183, 170), (168, 185, 184, 169), (167, 186, 185, 168), (166, 187, 186, 167), (165, 188, 187, 166), (164, 189, 188, 165), (163, 190, 189, 164), (162, 191, 190, 163), (161, 192, 191, 162), (192, 193, 194, 191), (191, 194, 195, 190), (190, 195, 196, 189), (189, 196, 197, 188), (188, 197, 198, 187), (187, 198, 199, 186), (186, 199, 200, 185), (185, 200, 201, 184), (184, 201, 202, 183), (183, 202, 203, 182), (182, 203, 204, 181), (181, 204, 205, 180), (180, 205, 206, 179), (179, 206, 207, 178), (178, 207, 208, 177), (208, 0, 177), (209, 0, 208), (207, 210, 209, 208), (206, 211, 210, 207), (205, 212, 211, 206), (204, 213, 212, 205), (203, 214, 213, 204), (202, 215, 214, 203), (201, 216, 215, 202), (200, 217, 216, 201), (199, 218, 217, 200), (198, 219, 218, 199), (197, 220, 219, 198), (196, 221, 220, 197), (195, 222, 221, 196), (194, 223, 222, 195), (193, 224, 223, 194), (224, 225, 226, 223), (223, 226, 227, 222), (222, 227, 228, 221), (221, 228, 229, 220), (220, 229, 230, 219), (219, 230, 231, 218), (218, 231, 232, 217), (217, 232, 233, 216), (216, 233, 234, 215), (215, 234, 235, 214), (214, 235, 236, 213), (213, 236, 237, 212), (212, 237, 238, 211), (211, 238, 239, 210), (210, 239, 240, 209), (240, 0, 209), (241, 0, 240), (239, 242, 241, 240), (238, 243, 242, 239), (237, 244, 243, 238), (236, 245, 244, 237), (235, 246, 245, 236), (234, 247, 246, 235), (233, 248, 247, 234), (232, 249, 248, 233), (231, 250, 249, 232), (230, 251, 250, 231), (229, 252, 251, 230), (228, 253, 252, 229), (227, 254, 253, 228), (226, 255, 254, 227), (225, 256, 255, 226), (256, 257, 258, 255), (255, 258, 259, 254), (254, 259, 260, 253), (253, 260, 261, 252), (252, 261, 262, 251), (251, 262, 263, 250), (250, 263, 264, 249), (249, 264, 265, 248), (248, 265, 266, 247), (247, 266, 267, 246), (246, 267, 268, 245), (245, 268, 269, 244), (244, 269, 270, 243), (243, 270, 271, 242), (242, 271, 272, 241), (272, 0, 241), (273, 0, 272), (271, 274, 273, 272), (270, 275, 274, 271), (269, 276, 275, 270), (268, 277, 276, 269), (267, 278, 277, 268), (266, 279, 278, 267), (265, 280, 279, 266), (264, 281, 280, 265), (263, 282, 281, 264), (262, 283, 282, 263), (261, 284, 283, 262), (260, 285, 284, 261), (259, 286, 285, 260), (258, 287, 286, 259), (257, 288, 287, 258), (288, 289, 290, 287), (287, 290, 291, 286), (286, 291, 292, 285), (285, 292, 293, 284), (284, 293, 294, 283), (283, 294, 295, 282), (282, 295, 296, 281), (281, 296, 297, 280), (280, 297, 298, 279), (279, 298, 299, 278), (278, 299, 300, 277), (277, 300, 301, 276), (276, 301, 302, 275), (275, 302, 303, 274), (274, 303, 304, 273), (304, 0, 273), (305, 0, 304), (303, 306, 305, 304), (302, 307, 306, 303), (301, 308, 307, 302), (300, 309, 308, 301), (299, 310, 309, 300), (298, 311, 310, 299), (297, 312, 311, 298), (296, 313, 312, 297), (295, 314, 313, 296), (294, 315, 314, 295), (293, 316, 315, 294), (292, 317, 316, 293), (291, 318, 317, 292), (290, 319, 318, 291), (289, 320, 319, 290), (320, 321, 322, 319), (319, 322, 323, 318), (318, 323, 324, 317), (317, 324, 325, 316), (316, 325, 326, 315), (315, 326, 327, 314), (314, 327, 328, 313), (313, 328, 329, 312), (312, 329, 330, 311), (311, 330, 331, 310), (310, 331, 332, 309), (309, 332, 333, 308), (308, 333, 334, 307), (307, 334, 335, 306), (306, 335, 336, 305), (336, 0, 305), (337, 0, 336), (335, 338, 337, 336), (334, 339, 338, 335), (333, 340, 339, 334), (332, 341, 340, 333), (331, 342, 341, 332), (330, 343, 342, 331), (329, 344, 343, 330), (328, 345, 344, 329), (327, 346, 345, 328), (326, 347, 346, 327), (325, 348, 347, 326), (324, 349, 348, 325), (323, 350, 349, 324), (322, 351, 350, 323), (321, 352, 351, 322), (352, 353, 354, 351), (351, 354, 355, 350), (350, 355, 356, 349), (349, 356, 357, 348), (348, 357, 358, 347), (347, 358, 359, 346), (346, 359, 360, 345), (345, 360, 361, 344), (344, 361, 362, 343), (343, 362, 363, 342), (342, 363, 364, 341), (341, 364, 365, 340), (340, 365, 366, 339), (339, 366, 367, 338), (338, 367, 368, 337), (368, 0, 337), (369, 0, 368), (367, 370, 369, 368), (366, 371, 370, 367), (365, 372, 371, 366), (364, 373, 372, 365), (363, 374, 373, 364), (362, 375, 374, 363), (361, 376, 375, 362), (360, 377, 376, 361), (359, 378, 377, 360), (358, 379, 378, 359), (357, 380, 379, 358), (356, 381, 380, 357), (355, 382, 381, 356), (354, 383, 382, 355), (353, 384, 383, 354), (384, 385, 386, 383), (383, 386, 387, 382), (382, 387, 388, 381), (381, 388, 389, 380), (380, 389, 390, 379), (379, 390, 391, 378), (378, 391, 392, 377), (377, 392, 393, 376), (376, 393, 394, 375), (375, 394, 395, 374), (374, 395, 396, 373), (373, 396, 397, 372), (372, 397, 398, 371), (371, 398, 399, 370), (370, 399, 400, 369), (400, 0, 369), (401, 0, 400), (399, 402, 401, 400), (398, 403, 402, 399), (397, 404, 403, 398), (396, 405, 404, 397), (395, 406, 405, 396), (394, 407, 406, 395), (393, 408, 407, 394), (392, 409, 408, 393), (391, 410, 409, 392), (390, 411, 410, 391), (389, 412, 411, 390), (388, 413, 412, 389), (387, 414, 413, 388), (386, 415, 414, 387), (385, 416, 415, 386), (416, 417, 418, 415), (415, 418, 419, 414), (414, 419, 420, 413), (413, 420, 421, 412), (412, 421, 422, 411), (411, 422, 423, 410), (410, 423, 424, 409), (409, 424, 425, 408), (408, 425, 426, 407), (407, 426, 427, 406), (406, 427, 428, 405), (405, 428, 429, 404), (404, 429, 430, 403), (403, 430, 431, 402), (402, 431, 432, 401), (432, 0, 401), (433, 0, 432), (431, 434, 433, 432), (430, 435, 434, 431), (429, 436, 435, 430), (428, 437, 436, 429), (427, 438, 437, 428), (426, 439, 438, 427), (425, 440, 439, 426), (424, 441, 440, 425), (423, 442, 441, 424), (422, 443, 442, 423), (421, 444, 443, 422), (420, 445, 444, 421), (419, 446, 445, 420), (418, 447, 446, 419), (417, 448, 447, 418), (448, 449, 450, 447), (447, 450, 451, 446), (446, 451, 452, 445), (445, 452, 453, 444), (444, 453, 454, 443), (443, 454, 455, 442), (442, 455, 456, 441), (441, 456, 457, 440), (440, 457, 458, 439), (439, 458, 459, 438), (438, 459, 460, 437), (437, 460, 461, 436), (436, 461, 462, 435), (435, 462, 463, 434), (434, 463, 464, 433), (464, 0, 433), (465, 0, 464), (463, 466, 465, 464), (462, 467, 466, 463), (461, 468, 467, 462), (460, 469, 468, 461), (459, 470, 469, 460), (458, 471, 470, 459), (457, 472, 471, 458), (456, 473, 472, 457), (455, 474, 473, 456), (454, 475, 474, 455), (453, 476, 475, 454), (452, 477, 476, 453), (451, 478, 477, 452), (450, 479, 478, 451), (449, 480, 479, 450), (480, 481, 482, 479), (479, 482, 483, 478), (478, 483, 484, 477), (477, 484, 485, 476), (476, 485, 486, 475), (475, 486, 487, 474), (474, 487, 488, 473), (473, 488, 489, 472), (472, 489, 490, 471), (471, 490, 491, 470), (470, 491, 492, 469), (469, 492, 493, 468), (468, 493, 494, 467), (467, 494, 495, 466), (466, 495, 496, 465), (496, 0, 465), (497, 0, 496), (495, 498, 497, 496), (494, 499, 498, 495), (493, 500, 499, 494), (492, 501, 500, 493), (491, 502, 501, 492), (490, 503, 502, 491), (489, 504, 503, 490), (488, 505, 504, 489), (487, 506, 505, 488), (486, 507, 506, 487), (485, 508, 507, 486), (484, 509, 508, 485), (483, 510, 509, 484), (482, 511, 510, 483), (481, 512, 511, 482), (32, 1, 513), (33, 32, 513), (64, 33, 513), (65, 64, 513), (96, 65, 513), (97, 96, 513), (128, 97, 513), (129, 128, 513), (160, 129, 513), (161, 160, 513), (192, 161, 513), (193, 192, 513), (224, 193, 513), (225, 224, 513), (256, 225, 513), (257, 256, 513), (288, 257, 513), (289, 288, 513), (320, 289, 513), (321, 320, 513), (352, 321, 513), (353, 352, 513), (384, 353, 513), (385, 384, 513), (416, 385, 513), (417, 416, 513), (448, 417, 513), (449, 448, 513), (480, 449, 513), (481, 480, 513), (512, 481, 513), (1, 512, 513)])
me_sphere.polygons.foreach_set('use_smooth', [True] * 544)
me_sphere.materials.append(mat_material)
me_sphere.use_remesh_preserve_volume = False
me_sphere.use_remesh_preserve_attributes = False
me_sphere.use_mirror_vertex_groups = False
me_sphere.update()
me_cube_004 = bpy.data.meshes.new('Cube.004')
me_cube_004.from_pydata([(0.1, 0.1, -0.1), (0.1, -0.1, -0.1), (-0.1, -0.1, -0.1), (-0.1, 0.1, -0.1), (0.1, 0.1, 0.1), (0.1, -0.1, 0.1), (-0.1, -0.1, 0.1), (-0.1, 0.1, 0.1)], [], [(0, 1, 2, 3), (4, 7, 6, 5), (0, 4, 5, 1), (1, 5, 6, 2), (2, 6, 7, 3), (4, 0, 3, 7)])
me_cube_004.polygons.foreach_set('material_index', [0, 0, 1, 0, 0, 0])
me_cube_004.materials.append(mat_cameramat_001)
me_cube_004.materials.append(mat_screenmat)
me_cube_004.use_remesh_preserve_volume = False
me_cube_004.use_remesh_preserve_attributes = False
me_cube_004.use_mirror_vertex_groups = False
me_cube_004.update()
me_cylinder_001 = bpy.data.meshes.new('Cylinder.001')
me_cylinder_001.from_pydata([(-0.07, 0.05657, -0.05657), (-0.07, 0.04445, -0.06652), (-0.07, 0.03061, -0.07391), (-0.07, 0.01561, -0.07846), (-0.07, 8.82e-09, -0.08), (-0.07, -0.01561, -0.07846), (-0.07, -0.03061, -0.07391), (-0.07, -0.04445, -0.06652), (-0.07, -0.05657, -0.05657), (-0.07, -0.06652, -0.04445), (-0.07, -0.07391, -0.03061), (-0.07, -0.07846, -0.01561), (-0.07, -0.08, 2.305e-08), (-0.07, -0.07846, 0.01561), (-0.07, -0.07391, 0.03061), (-0.07, -0.06652, 0.04445), (-0.07, -0.05657, 0.05657), (-0.07, -0.04445, 0.06652), (-0.07, -0.03061, 0.07391), (-0.07, -0.01561, 0.07846), (-0.07, 8.003e-08, 0.08), (-0.07, 0.01561, 0.07846), (-0.07, 0.03061, 0.07391), (-0.07, 0.04445, 0.06652), (-0.07, 0.05657, 0.05657), (-0.07, 0.06652, 0.04445), (-0.07, 0.07391, 0.03061), (-0.07, 0.07846, 0.01561), (-0.07, 0.08, -1.314e-07), (-0.07, 0.07846, -0.01561), (-0.07, 0.07391, -0.03061), (-0.07, 0.06652, -0.04445), (0.07, 0.05657, -0.05657), (0.07, 0.04445, -0.06652), (0.07, 0.03061, -0.07391), (0.07, 0.01561, -0.07846), (0.07, -1.735e-07, -0.08), (0.07, -0.01561, -0.07846), (0.07, -0.03061, -0.07391), (0.07, -0.04445, -0.06652), (0.07, -0.05657, -0.05657), (0.07, -0.06652, -0.04445), (0.07, -0.07391, -0.03061), (0.07, -0.07846, -0.01561), (0.07, -0.08, -7.137e-08), (0.07, -0.07846, 0.01561), (0.07, -0.07391, 0.03061), (0.07, -0.06652, 0.04445), (0.07, -0.05657, 0.05657), (0.07, -0.04445, 0.06652), (0.07, -0.03061, 0.07391), (0.07, -0.01561, 0.07846), (0.07, -3.223e-07, 0.08), (0.07, 0.01561, 0.07846), (0.07, 0.03061, 0.07391), (0.07, 0.04445, 0.06652), (0.07, 0.05657, 0.05657), (0.07, 0.06652, 0.04445), (0.07, 0.07391, 0.03062), (0.07, 0.07846, 0.01561), (0.07, 0.08, 5.854e-07), (0.07, 0.07846, -0.01561), (0.07, 0.07391, -0.03061), (0.07, 0.06652, -0.04445), (0.07, 6.082e-09, 3.02e-09), (-0.07, 0.04525, -0.04525), (-0.07, 0.05321, -0.03556), (-0.07, 0.05913, -0.02449), (-0.07, 0.06277, -0.01249), (-0.07, 0.064, -1.108e-07), (-0.07, 0.06277, 0.01249), (-0.07, 0.05913, 0.02449), (-0.07, 0.05321, 0.03556), (-0.07, 0.04525, 0.04525), (-0.07, 0.03556, 0.05321), (-0.07, 0.02449, 0.05913), (-0.07, 0.01249, 0.06277), (-0.07, 6.813e-08, 0.064), (-0.07, -0.01249, 0.06277), (-0.07, -0.02449, 0.05913), (-0.07, -0.03556, 0.05321), (-0.07, -0.04525, 0.04525), (-0.07, -0.05321, 0.03556), (-0.07, -0.05913, 0.02449), (-0.07, -0.06277, 0.01249), (-0.07, -0.064, 1.281e-08), (-0.07, -0.06277, -0.01249), (-0.07, -0.05913, -0.02449), (-0.07, -0.05321, -0.03556), (-0.07, -0.04525, -0.04525), (-0.07, -0.03556, -0.05321), (-0.07, -0.02449, -0.05913), (-0.07, -0.01249, -0.06277), (-0.07, 1.117e-08, -0.064), (-0.07, 0.01249, -0.06277), (-0.07, 0.02449, -0.05913), (-0.07, 0.03556, -0.05321), (0.06, 0.04525, -0.04525), (0.06, 0.03556, -0.05321), (0.06, 0.02449, -0.05913), (0.06, 0.01249, -0.06277), (0.06, 1.481e-08, -0.064), (0.06, -0.01249, -0.06277), (0.06, -0.02449, -0.05913), (0.06, -0.03556, -0.05321), (0.06, -0.04525, -0.04525), (0.06, -0.05321, -0.03556), (0.06, -0.05913, -0.02449), (0.06, -0.06277, -0.01249), (0.06, -0.064, 1.809e-08), (0.06, -0.06277, 0.01249), (0.06, -0.05913, 0.02449), (0.06, -0.05321, 0.03556), (0.06, -0.04525, 0.04525), (0.06, -0.03556, 0.05321), (0.06, -0.02449, 0.05913), (0.06, -0.01249, 0.06277), (0.06, 7.178e-08, 0.064), (0.06, 0.01249, 0.06277), (0.06, 0.02449, 0.05913), (0.06, 0.03556, 0.05321), (0.06, 0.04525, 0.04525), (0.06, 0.05321, 0.03556), (0.06, 0.05913, 0.02449), (0.06, 0.06277, 0.01249), (0.06, 0.064, -1.055e-07), (0.06, 0.06277, -0.01249), (0.06, 0.05913, -0.02449), (0.06, 0.05321, -0.03556), (0.06, 9.978e-09, -2.764e-09)], [], [(64, 33, 32), (64, 34, 33), (64, 35, 34), (64, 36, 35), (64, 37, 36), (64, 38, 37), (64, 39, 38), (64, 40, 39), (64, 41, 40), (64, 42, 41), (64, 43, 42), (64, 44, 43), (64, 45, 44), (64, 46, 45), (64, 47, 46), (64, 48, 47), (64, 49, 48), (64, 50, 49), (64, 51, 50), (64, 52, 51), (64, 53, 52), (64, 54, 53), (64, 55, 54), (64, 56, 55), (64, 57, 56), (64, 58, 57), (64, 59, 58), (64, 60, 59), (64, 61, 60), (64, 62, 61), (64, 63, 62), (64, 32, 63), (0, 32, 33, 1), (1, 33, 34, 2), (2, 34, 35, 3), (3, 35, 36, 4), (4, 36, 37, 5), (5, 37, 38, 6), (6, 38, 39, 7), (7, 39, 40, 8), (8, 40, 41, 9), (9, 41, 42, 10), (10, 42, 43, 11), (11, 43, 44, 12), (12, 44, 45, 13), (13, 45, 46, 14), (14, 46, 47, 15), (15, 47, 48, 16), (16, 48, 49, 17), (17, 49, 50, 18), (18, 50, 51, 19), (19, 51, 52, 20), (20, 52, 53, 21), (21, 53, 54, 22), (22, 54, 55, 23), (23, 55, 56, 24), (24, 56, 57, 25), (25, 57, 58, 26), (26, 58, 59, 27), (27, 59, 60, 28), (28, 60, 61, 29), (29, 61, 62, 30), (30, 62, 63, 31), (32, 0, 31, 63), (31, 0, 65, 66), (30, 31, 66, 67), (29, 30, 67, 68), (28, 29, 68, 69), (27, 28, 69, 70), (26, 27, 70, 71), (25, 26, 71, 72), (24, 25, 72, 73), (23, 24, 73, 74), (22, 23, 74, 75), (21, 22, 75, 76), (20, 21, 76, 77), (19, 20, 77, 78), (18, 19, 78, 79), (17, 18, 79, 80), (16, 17, 80, 81), (15, 16, 81, 82), (14, 15, 82, 83), (13, 14, 83, 84), (12, 13, 84, 85), (11, 12, 85, 86), (10, 11, 86, 87), (9, 10, 87, 88), (8, 9, 88, 89), (7, 8, 89, 90), (6, 7, 90, 91), (5, 6, 91, 92), (4, 5, 92, 93), (3, 4, 93, 94), (2, 3, 94, 95), (1, 2, 95, 96), (0, 1, 96, 65), (65, 96, 98, 97), (96, 95, 99, 98), (95, 94, 100, 99), (94, 93, 101, 100), (93, 92, 102, 101), (92, 91, 103, 102), (91, 90, 104, 103), (90, 89, 105, 104), (89, 88, 106, 105), (88, 87, 107, 106), (87, 86, 108, 107), (86, 85, 109, 108), (85, 84, 110, 109), (84, 83, 111, 110), (83, 82, 112, 111), (82, 81, 113, 112), (81, 80, 114, 113), (80, 79, 115, 114), (79, 78, 116, 115), (78, 77, 117, 116), (77, 76, 118, 117), (76, 75, 119, 118), (75, 74, 120, 119), (74, 73, 121, 120), (73, 72, 122, 121), (72, 71, 123, 122), (71, 70, 124, 123), (70, 69, 125, 124), (69, 68, 126, 125), (68, 67, 127, 126), (67, 66, 128, 127), (66, 65, 97, 128), (129, 97, 98), (129, 98, 99), (129, 99, 100), (129, 100, 101), (129, 101, 102), (129, 102, 103), (129, 103, 104), (129, 104, 105), (129, 105, 106), (129, 106, 107), (129, 107, 108), (129, 108, 109), (129, 109, 110), (129, 110, 111), (129, 111, 112), (129, 112, 113), (129, 113, 114), (129, 114, 115), (129, 115, 116), (129, 116, 117), (129, 117, 118), (129, 118, 119), (129, 119, 120), (129, 120, 121), (129, 121, 122), (129, 122, 123), (129, 123, 124), (129, 124, 125), (129, 125, 126), (129, 126, 127), (129, 127, 128), (128, 97, 129)])
me_cylinder_001.polygons.foreach_set('use_smooth', [0, 0, 0, 0, 0, 0, 0, 0, 0, 0, 0, 0, 0, 0, 0, 0, 0, 0, 0, 0, 0, 0, 0, 0, 0, 0, 0, 0, 0, 0, 0, 0, 1, 1, 1, 1, 1, 1, 1, 1, 1, 1, 1, 1, 1, 1, 1, 1, 1, 1, 1, 1, 1, 1, 1, 1, 1, 1, 1, 1, 1, 1, 1, 1, 0, 0, 0, 0, 0, 0, 0, 0, 0, 0, 0, 0, 0, 0, 0, 0, 0, 0, 0, 0, 0, 0, 0, 0, 0, 0, 0, 0, 0, 0, 0, 0, 1, 1, 1, 1, 1, 1, 1, 1, 1, 1, 1, 1, 1, 1, 1, 1, 1, 1, 1, 1, 1, 1, 1, 1, 1, 1, 1, 1, 1, 1, 1, 1, 0, 0, 0, 0, 0, 0, 0, 0, 0, 0, 0, 0, 0, 0, 0, 0, 0, 0, 0, 0, 0, 0, 0, 0, 0, 0, 0, 0, 0, 0, 0, 0])
me_cylinder_001.materials.append(mat_cameramat_001)
me_cylinder_001.use_remesh_preserve_volume = False
me_cylinder_001.use_remesh_preserve_attributes = False
me_cylinder_001.use_mirror_vertex_groups = False
me_cylinder_001.update()
me_base = bpy.data.meshes.new('base')
me_base.from_pydata([], [], [])
me_base.materials.append(None)
me_base.materials.append(None)
me_base.update()
me_computer = bpy.data.meshes.new('Computer')
me_computer.from_pydata([], [], [])
me_computer.materials.append(None)
me_computer.materials.append(None)
me_computer.update()
me_frontscreen = bpy.data.meshes.new('FrontScreen')
me_frontscreen.from_pydata([], [], [])
me_frontscreen.materials.append(None)
me_frontscreen.update()
me_motorwhelleft = bpy.data.meshes.new('motorWhelLeft')
me_motorwhelleft.from_pydata([], [], [])
me_motorwhelleft.materials.append(None)
me_motorwhelleft.update()
me_sicks = bpy.data.meshes.new('Sicks')
me_sicks.from_pydata([], [], [])
me_sicks.materials.append(None)
me_sicks.materials.append(None)
me_sicks.update()
me_topcam = bpy.data.meshes.new('topCam')
me_topcam.from_pydata([], [], [])
me_topcam.materials.append(None)
me_topcam.materials.append(None)
me_topcam.materials.append(None)
me_topcam.update()
me_wheels = bpy.data.meshes.new('Wheels')
me_wheels.from_pydata([], [], [])
me_wheels.materials.append(None)
me_wheels.update()
me_socle = bpy.data.meshes.new('Socle')
me_socle.from_pydata([], [], [])
me_socle.materials.append(None)
me_socle.update()
me_pa10_1 = bpy.data.meshes.new('PA10-1')
me_pa10_1.from_pydata([], [], [])
me_pa10_1.materials.append(None)
me_pa10_1.materials.append(None)
me_pa10_1.update()
me_pa10_2 = bpy.data.meshes.new('PA10-2')
me_pa10_2.from_pydata([], [], [])
me_pa10_2.materials.append(None)
me_pa10_2.materials.append(None)
me_pa10_2.update()
me_pa10_3 = bpy.data.meshes.new('PA10-3')
me_pa10_3.from_pydata([], [], [])
me_pa10_3.materials.append(None)
me_pa10_3.update()
me_pa10_4 = bpy.data.meshes.new('PA10-4')
me_pa10_4.from_pydata([], [], [])
me_pa10_4.materials.append(None)
me_pa10_4.materials.append(None)
me_pa10_4.update()
me_pa10_5 = bpy.data.meshes.new('PA10-5')
me_pa10_5.from_pydata([], [], [])
me_pa10_5.materials.append(None)
me_pa10_5.update()
me_pa10_6 = bpy.data.meshes.new('PA10-6')
me_pa10_6.from_pydata([], [], [])
me_pa10_6.materials.append(None)
me_pa10_6.materials.append(None)
me_pa10_6.materials.append(None)
me_pa10_6.materials.append(None)
me_pa10_6.update()
me_gripper = bpy.data.meshes.new('Gripper')
me_gripper.from_pydata([], [], [])
me_gripper.materials.append(None)
me_gripper.materials.append(None)
me_gripper.materials.append(None)
me_gripper.materials.append(None)
me_gripper.update()
me_pince1 = bpy.data.meshes.new('pince1')
me_pince1.from_pydata([], [], [])
me_pince1.materials.append(None)
me_pince1.update()
me_pince1s = bpy.data.meshes.new('pince1S')
me_pince1s.from_pydata([], [], [])
me_pince1s.materials.append(None)
me_pince1s.update()
me_pince2 = bpy.data.meshes.new('pince2')
me_pince2.from_pydata([], [], [])
me_pince2.materials.append(None)
me_pince2.update()
me_pince2sleft = bpy.data.meshes.new('pince2Sleft')
me_pince2sleft.from_pydata([], [], [])
me_pince2sleft.materials.append(None)
me_pince2sleft.update()
me_pince2sright = bpy.data.meshes.new('pince2Sright')
me_pince2sright.from_pydata([], [], [])
me_pince2sright.materials.append(None)
me_pince2sright.update()
me_gsocle = bpy.data.meshes.new('GSocle')
me_gsocle.from_pydata([], [], [])
me_gsocle.update()
me_gpa10_1 = bpy.data.meshes.new('GPA10-1')
me_gpa10_1.from_pydata([], [], [])
me_gpa10_1.update()
me_gpa10_2 = bpy.data.meshes.new('gpa10-2')
me_gpa10_2.from_pydata([], [], [])
me_gpa10_2.update()
me_gpa10_3 = bpy.data.meshes.new('GPA10-3')
me_gpa10_3.from_pydata([], [], [])
me_gpa10_3.update()
me_gpa10_4 = bpy.data.meshes.new('GPA10-4')
me_gpa10_4.from_pydata([], [], [])
me_gpa10_4.update()
me_gpa10_5 = bpy.data.meshes.new('GPA10-5')
me_gpa10_5.from_pydata([], [], [])
me_gpa10_5.update()
me_gpa10_6 = bpy.data.meshes.new('GPA10-6')
me_gpa10_6.from_pydata([], [], [])
me_gpa10_6.update()

# ---- objects
ob_orangebox = bpy.data.objects.new('ORANGEBOX', me_cube_006)
ob_plane = bpy.data.objects.new('Plane', me_plane)
ob_trashbin = bpy.data.objects.new('TRASHBIN', me_cube_003)
ob_simple_object = bpy.data.objects.new('SIMPLE_OBJECT', me_cube_002)
ob_shelf = bpy.data.objects.new('SHELF', me_cube_005)
ob_camerafp = bpy.data.objects.new('CameraFP', cam_camera)
ob_scene_script_holder = bpy.data.objects.new('Scene_Script_Holder', None)
ob_lamp_002 = bpy.data.objects.new('Lamp.002', None)
ob_yarp_empty = bpy.data.objects.new('Yarp_Empty', None)
ob_cube_002 = bpy.data.objects.new('Cube.002', None)
ob_desk_3 = bpy.data.objects.new('Desk_3', None)
ob_desk_3_mesh = bpy.data.objects.new('Desk_3_mesh', None)
ob_desk_3_001 = bpy.data.objects.new('Desk_3.001', None)
ob_desk_3_mesh_001 = bpy.data.objects.new('Desk_3_mesh.001', None)
ob_desk_3_002 = bpy.data.objects.new('Desk_3.002', None)
ob_desk_3_mesh_002 = bpy.data.objects.new('Desk_3_mesh.002', None)
ob_desk_3_003 = bpy.data.objects.new('Desk_3.003', None)
ob_desk_3_mesh_003 = bpy.data.objects.new('Desk_3_mesh.003', None)
ob_desk_3_004 = bpy.data.objects.new('Desk_3.004', None)
ob_desk_3_mesh_004 = bpy.data.objects.new('Desk_3_mesh.004', None)
ob_desk_3_005 = bpy.data.objects.new('Desk_3.005', None)
ob_desk_3_mesh_005 = bpy.data.objects.new('Desk_3_mesh.005', None)
ob_desk_3_006 = bpy.data.objects.new('Desk_3.006', None)
ob_desk_3_mesh_006 = bpy.data.objects.new('Desk_3_mesh.006', None)
ob_desk_3_007 = bpy.data.objects.new('Desk_3.007', None)
ob_desk_3_mesh_007 = bpy.data.objects.new('Desk_3_mesh.007', None)
ob_desk_3_008 = bpy.data.objects.new('Desk_3.008', None)
ob_desk_3_mesh_008 = bpy.data.objects.new('Desk_3_mesh.008', None)
ob_desk_3_009 = bpy.data.objects.new('Desk_3.009', None)
ob_desk_3_mesh_009 = bpy.data.objects.new('Desk_3_mesh.009', None)
ob_desk_3_010 = bpy.data.objects.new('Desk_3.010', None)
ob_desk_3_mesh_010 = bpy.data.objects.new('Desk_3_mesh.010', None)
ob_desk_3_011 = bpy.data.objects.new('Desk_3.011', None)
ob_desk_3_mesh_011 = bpy.data.objects.new('Desk_3_mesh.011', None)
ob_desk_3_012 = bpy.data.objects.new('Desk_3.012', None)
ob_desk_3_mesh_012 = bpy.data.objects.new('Desk_3_mesh.012', None)
ob_desk_3_013 = bpy.data.objects.new('Desk_3.013', None)
ob_desk_3_mesh_013 = bpy.data.objects.new('Desk_3_mesh.013', None)
ob_desk_3_014 = bpy.data.objects.new('Desk_3.014', None)
ob_desk_3_mesh_014 = bpy.data.objects.new('Desk_3_mesh.014', None)
ob_desk_3_015 = bpy.data.objects.new('Desk_3.015', None)
ob_desk_3_mesh_015 = bpy.data.objects.new('Desk_3_mesh.015', None)
ob_desk_3_016 = bpy.data.objects.new('Desk_3.016', None)
ob_desk_3_mesh_016 = bpy.data.objects.new('Desk_3_mesh.016', None)
ob_floor = bpy.data.objects.new('Floor', None)
ob_lamp = bpy.data.objects.new('Lamp', None)
ob_lamp_001 = bpy.data.objects.new('Lamp.001', None)
ob_pillar1 = bpy.data.objects.new('Pillar1', None)
ob_pillar1_001 = bpy.data.objects.new('Pillar1.001', None)
ob_pillar1_002 = bpy.data.objects.new('Pillar1.002', None)
ob_rolling_chair = bpy.data.objects.new('Rolling_Chair', None)
ob_rolling_chair_mesh = bpy.data.objects.new('Rolling_Chair_mesh', None)
ob_rolling_chair_001 = bpy.data.objects.new('Rolling_Chair.001', None)
ob_rolling_chair_mes = bpy.data.objects.new('Rolling_Chair_mes', None)
ob_rolling_chair_002 = bpy.data.objects.new('Rolling_Chair.002', None)
ob_rolling_chair_mes_001 = bpy.data.objects.new('Rolling_Chair_mes.001', None)
ob_rolling_chair_003 = bpy.data.objects.new('Rolling_Chair.003', None)
ob_rolling_chair_mes_002 = bpy.data.objects.new('Rolling_Chair_mes.002', None)
ob_rolling_chair_004 = bpy.data.objects.new('Rolling_Chair.004', None)
ob_rolling_chair_mes_003 = bpy.data.objects.new('Rolling_Chair_mes.003', None)
ob_rolling_chair_005 = bpy.data.objects.new('Rolling_Chair.005', None)
ob_rolling_chair_mes_004 = bpy.data.objects.new('Rolling_Chair_mes.004', None)
ob_rolling_chair_006 = bpy.data.objects.new('Rolling_Chair.006', None)
ob_rolling_chair_mes_005 = bpy.data.objects.new('Rolling_Chair_mes.005', None)
ob_rolling_chair_007 = bpy.data.objects.new('Rolling_Chair.007', None)
ob_rolling_chair_mes_006 = bpy.data.objects.new('Rolling_Chair_mes.006', None)
ob_rolling_chair_008 = bpy.data.objects.new('Rolling_Chair.008', None)
ob_rolling_chair_mes_007 = bpy.data.objects.new('Rolling_Chair_mes.007', None)
ob_rolling_chair_009 = bpy.data.objects.new('Rolling_Chair.009', None)
ob_rolling_chair_mes_008 = bpy.data.objects.new('Rolling_Chair_mes.008', None)
ob_rolling_chair_010 = bpy.data.objects.new('Rolling_Chair.010', None)
ob_rolling_chair_mes_009 = bpy.data.objects.new('Rolling_Chair_mes.009', None)
ob_rolling_chair_011 = bpy.data.objects.new('Rolling_Chair.011', None)
ob_walls1 = bpy.data.objects.new('Walls1', None)
ob_walls2 = bpy.data.objects.new('Walls2', None)
ob_walls3 = bpy.data.objects.new('Walls3', None)
ob_jido = bpy.data.objects.new('Jido', None)
ob_motion_controller = bpy.data.objects.new('Motion_Controller', None)
ob_gyroscope = bpy.data.objects.new('Gyroscope', None)
ob_gyro_box = bpy.data.objects.new('Gyro_box', me_sphere)
ob_cameramain = bpy.data.objects.new('CameraMain', None)
ob_cameracube = bpy.data.objects.new('CameraCube', me_cube_004)
ob_cameralens = bpy.data.objects.new('CameraLens', me_cylinder_001)
ob_camerarobot = bpy.data.objects.new('CameraRobot', cam_camera_002)
ob_base = bpy.data.objects.new('Base', me_base)
ob_computer = bpy.data.objects.new('Computer', me_computer)
ob_frontscreen = bpy.data.objects.new('FrontScreen', me_frontscreen)
ob_motorwheels = bpy.data.objects.new('MotorWheels', me_motorwhelleft)
ob_sicks = bpy.data.objects.new('Sicks', me_sicks)
ob_topcam = bpy.data.objects.new('TopCam', me_topcam)
ob_wheels = bpy.data.objects.new('Wheels', me_wheels)
ob_pa_10 = bpy.data.objects.new('PA-10', me_socle)
ob_pa10_1 = bpy.data.objects.new('PA10-1', me_pa10_1)
ob_pa10_2 = bpy.data.objects.new('PA10-2', me_pa10_2)
ob_pa10_3 = bpy.data.objects.new('PA10-3', me_pa10_3)
ob_pa10_4 = bpy.data.objects.new('PA10-4', me_pa10_4)
ob_pa10_5 = bpy.data.objects.new('PA10-5', me_pa10_5)
ob_pa10_6 = bpy.data.objects.new('PA10-6', me_pa10_6)
ob_gripper = bpy.data.objects.new('Gripper', me_gripper)
ob_pince1 = bpy.data.objects.new('pince1', me_pince1)
ob_pince1s = bpy.data.objects.new('pince1S', me_pince1s)
ob_pince2 = bpy.data.objects.new('pince2', me_pince2)
ob_pince2sleft = bpy.data.objects.new('pince2sleft', me_pince2sleft)
ob_pince2sright = bpy.data.objects.new('pince2Sright', me_pince2sright)
ob_pocolibs_empty = bpy.data.objects.new('Pocolibs_Empty', None)
ob_desk_3_bound1 = bpy.data.objects.new('Desk_3_bound1', None)
ob_desk_3_bound2 = bpy.data.objects.new('Desk_3_bound2', None)
ob_desk_3_bound3 = bpy.data.objects.new('Desk_3_bound3', None)
ob_desk_3_bound4 = bpy.data.objects.new('Desk_3_bound4', None)
ob_desk_3_bound5 = bpy.data.objects.new('Desk_3_bound5', None)
ob_desk_3_bound6 = bpy.data.objects.new('Desk_3_bound6', None)
ob_desk_3_bound7 = bpy.data.objects.new('Desk_3_bound7', None)
ob_desk_3_bound1_001 = bpy.data.objects.new('Desk_3_bound1.001', None)
ob_desk_3_bound2_001 = bpy.data.objects.new('Desk_3_bound2.001', None)
ob_desk_3_bound3_001 = bpy.data.objects.new('Desk_3_bound3.001', None)
ob_desk_3_bound4_001 = bpy.data.objects.new('Desk_3_bound4.001', None)
ob_desk_3_bound5_001 = bpy.data.objects.new('Desk_3_bound5.001', None)
ob_desk_3_bound6_001 = bpy.data.objects.new('Desk_3_bound6.001', None)
ob_desk_3_bound7_001 = bpy.data.objects.new('Desk_3_bound7.001', None)
ob_desk_3_bound1_002 = bpy.data.objects.new('Desk_3_bound1.002', None)
ob_desk_3_bound2_002 = bpy.data.objects.new('Desk_3_bound2.002', None)
ob_desk_3_bound3_002 = bpy.data.objects.new('Desk_3_bound3.002', None)
ob_desk_3_bound4_002 = bpy.data.objects.new('Desk_3_bound4.002', None)
ob_desk_3_bound5_002 = bpy.data.objects.new('Desk_3_bound5.002', None)
ob_desk_3_bound6_002 = bpy.data.objects.new('Desk_3_bound6.002', None)
ob_desk_3_bound7_002 = bpy.data.objects.new('Desk_3_bound7.002', None)
ob_desk_3_bound1_003 = bpy.data.objects.new('Desk_3_bound1.003', None)
ob_desk_3_bound2_003 = bpy.data.objects.new('Desk_3_bound2.003', None)
ob_desk_3_bound3_003 = bpy.data.objects.new('Desk_3_bound3.003', None)
ob_desk_3_bound4_003 = bpy.data.objects.new('Desk_3_bound4.003', None)
ob_desk_3_bound5_003 = bpy.data.objects.new('Desk_3_bound5.003', None)
ob_desk_3_bound6_003 = bpy.data.objects.new('Desk_3_bound6.003', None)
ob_desk_3_bound7_003 = bpy.data.objects.new('Desk_3_bound7.003', None)
ob_desk_3_bound1_004 = bpy.data.objects.new('Desk_3_bound1.004', None)
ob_desk_3_bound2_004 = bpy.data.objects.new('Desk_3_bound2.004', None)
ob_desk_3_bound3_004 = bpy.data.objects.new('Desk_3_bound3.004', None)
ob_desk_3_bound4_004 = bpy.data.objects.new('Desk_3_bound4.004', None)
ob_desk_3_bound5_004 = bpy.data.objects.new('Desk_3_bound5.004', None)
ob_desk_3_bound6_004 = bpy.data.objects.new('Desk_3_bound6.004', None)
ob_desk_3_bound7_004 = bpy.data.objects.new('Desk_3_bound7.004', None)
ob_desk_3_bound1_005 = bpy.data.objects.new('Desk_3_bound1.005', None)
ob_desk_3_bound2_005 = bpy.data.objects.new('Desk_3_bound2.005', None)
ob_desk_3_bound3_005 = bpy.data.objects.new('Desk_3_bound3.005', None)
ob_desk_3_bound4_005 = bpy.data.objects.new('Desk_3_bound4.005', None)
ob_desk_3_bound5_005 = bpy.data.objects.new('Desk_3_bound5.005', None)
ob_desk_3_bound6_005 = bpy.data.objects.new('Desk_3_bound6.005', None)
ob_desk_3_bound7_005 = bpy.data.objects.new('Desk_3_bound7.005', None)
ob_desk_3_bound1_006 = bpy.data.objects.new('Desk_3_bound1.006', None)
ob_desk_3_bound2_006 = bpy.data.objects.new('Desk_3_bound2.006', None)
ob_desk_3_bound3_006 = bpy.data.objects.new('Desk_3_bound3.006', None)
ob_desk_3_bound4_006 = bpy.data.objects.new('Desk_3_bound4.006', None)
ob_desk_3_bound5_006 = bpy.data.objects.new('Desk_3_bound5.006', None)
ob_desk_3_bound6_006 = bpy.data.objects.new('Desk_3_bound6.006', None)
ob_desk_3_bound7_006 = bpy.data.objects.new('Desk_3_bound7.006', None)
ob_desk_3_bound1_007 = bpy.data.objects.new('Desk_3_bound1.007', None)
ob_desk_3_bound2_007 = bpy.data.objects.new('Desk_3_bound2.007', None)
ob_desk_3_bound3_007 = bpy.data.objects.new('Desk_3_bound3.007', None)
ob_desk_3_bound4_007 = bpy.data.objects.new('Desk_3_bound4.007', None)
ob_desk_3_bound5_007 = bpy.data.objects.new('Desk_3_bound5.007', None)
ob_desk_3_bound6_007 = bpy.data.objects.new('Desk_3_bound6.007', None)
ob_desk_3_bound7_007 = bpy.data.objects.new('Desk_3_bound7.007', None)
ob_desk_3_bound1_008 = bpy.data.objects.new('Desk_3_bound1.008', None)
ob_desk_3_bound2_008 = bpy.data.objects.new('Desk_3_bound2.008', None)
ob_desk_3_bound3_008 = bpy.data.objects.new('Desk_3_bound3.008', None)
ob_desk_3_bound4_008 = bpy.data.objects.new('Desk_3_bound4.008', None)
ob_desk_3_bound5_008 = bpy.data.objects.new('Desk_3_bound5.008', None)
ob_desk_3_bound6_008 = bpy.data.objects.new('Desk_3_bound6.008', None)
ob_desk_3_bound7_008 = bpy.data.objects.new('Desk_3_bound7.008', None)
ob_desk_3_bound1_009 = bpy.data.objects.new('Desk_3_bound1.009', None)
ob_desk_3_bound2_009 = bpy.data.objects.new('Desk_3_bound2.009', None)
ob_desk_3_bound3_009 = bpy.data.objects.new('Desk_3_bound3.009', None)
ob_desk_3_bound4_009 = bpy.data.objects.new('Desk_3_bound4.009', None)
ob_desk_3_bound5_009 = bpy.data.objects.new('Desk_3_bound5.009', None)
ob_desk_3_bound6_009 = bpy.data.objects.new('Desk_3_bound6.009', None)
ob_desk_3_bound7_009 = bpy.data.objects.new('Desk_3_bound7.009', None)
ob_desk_3_bound1_010 = bpy.data.objects.new('Desk_3_bound1.010', None)
ob_desk_3_bound2_010 = bpy.data.objects.new('Desk_3_bound2.010', None)
ob_desk_3_bound3_010 = bpy.data.objects.new('Desk_3_bound3.010', None)
ob_desk_3_bound4_010 = bpy.data.objects.new('Desk_3_bound4.010', None)
ob_desk_3_bound5_010 = bpy.data.objects.new('Desk_3_bound5.010', None)
ob_desk_3_bound6_010 = bpy.data.objects.new('Desk_3_bound6.010', None)
ob_desk_3_bound7_010 = bpy.data.objects.new('Desk_3_bound7.010', None)
ob_desk_3_bound1_011 = bpy.data.objects.new('Desk_3_bound1.011', None)
ob_desk_3_bound2_011 = bpy.data.objects.new('Desk_3_bound2.011', None)
ob_desk_3_bound3_011 = bpy.data.objects.new('Desk_3_bound3.011', None)
ob_desk_3_bound4_011 = bpy.data.objects.new('Desk_3_bound4.011', None)
ob_desk_3_bound5_011 = bpy.data.objects.new('Desk_3_bound5.011', None)
ob_desk_3_bound6_011 = bpy.data.objects.new('Desk_3_bound6.011', None)
ob_desk_3_bound7_011 = bpy.data.objects.new('Desk_3_bound7.011', None)
ob_desk_3_bound1_012 = bpy.data.objects.new('Desk_3_bound1.012', None)
ob_desk_3_bound2_012 = bpy.data.objects.new('Desk_3_bound2.012', None)
ob_desk_3_bound3_012 = bpy.data.objects.new('Desk_3_bound3.012', None)
ob_desk_3_bound4_012 = bpy.data.objects.new('Desk_3_bound4.012', None)
ob_desk_3_bound5_012 = bpy.data.objects.new('Desk_3_bound5.012', None)
ob_desk_3_bound6_012 = bpy.data.objects.new('Desk_3_bound6.012', None)
ob_desk_3_bound7_012 = bpy.data.objects.new('Desk_3_bound7.012', None)
ob_desk_3_bound1_013 = bpy.data.objects.new('Desk_3_bound1.013', None)
ob_desk_3_bound2_013 = bpy.data.objects.new('Desk_3_bound2.013', None)
ob_desk_3_bound3_013 = bpy.data.objects.new('Desk_3_bound3.013', None)
ob_desk_3_bound4_013 = bpy.data.objects.new('Desk_3_bound4.013', None)
ob_desk_3_bound5_013 = bpy.data.objects.new('Desk_3_bound5.013', None)
ob_desk_3_bound6_013 = bpy.data.objects.new('Desk_3_bound6.013', None)
ob_desk_3_bound7_013 = bpy.data.objects.new('Desk_3_bound7.013', None)
ob_desk_3_bound1_014 = bpy.data.objects.new('Desk_3_bound1.014', None)
ob_desk_3_bound2_014 = bpy.data.objects.new('Desk_3_bound2.014', None)
ob_desk_3_bound3_014 = bpy.data.objects.new('Desk_3_bound3.014', None)
ob_desk_3_bound4_014 = bpy.data.objects.new('Desk_3_bound4.014', None)
ob_desk_3_bound5_014 = bpy.data.objects.new('Desk_3_bound5.014', None)
ob_desk_3_bound6_014 = bpy.data.objects.new('Desk_3_bound6.014', None)
ob_desk_3_bound7_014 = bpy.data.objects.new('Desk_3_bound7.014', None)
ob_desk_3_bound1_015 = bpy.data.objects.new('Desk_3_bound1.015', None)
ob_desk_3_bound2_015 = bpy.data.objects.new('Desk_3_bound2.015', None)
ob_desk_3_bound3_015 = bpy.data.objects.new('Desk_3_bound3.015', None)
ob_desk_3_bound4_015 = bpy.data.objects.new('Desk_3_bound4.015', None)
ob_desk_3_bound5_015 = bpy.data.objects.new('Desk_3_bound5.015', None)
ob_desk_3_bound6_015 = bpy.data.objects.new('Desk_3_bound6.015', None)
ob_desk_3_bound7_015 = bpy.data.objects.new('Desk_3_bound7.015', None)
ob_desk_3_bound1_016 = bpy.data.objects.new('Desk_3_bound1.016', None)
ob_desk_3_bound2_016 = bpy.data.objects.new('Desk_3_bound2.016', None)
ob_desk_3_bound3_016 = bpy.data.objects.new('Desk_3_bound3.016', None)
ob_desk_3_bound4_016 = bpy.data.objects.new('Desk_3_bound4.016', None)
ob_desk_3_bound5_016 = bpy.data.objects.new('Desk_3_bound5.016', None)
ob_desk_3_bound6_016 = bpy.data.objects.new('Desk_3_bound6.016', None)
ob_desk_3_bound7_016 = bpy.data.objects.new('Desk_3_bound7.016', None)
ob_rolling_chair_bound1 = bpy.data.objects.new('Rolling_Chair_bound1', None)
ob_rolling_chair_bound2 = bpy.data.objects.new('Rolling_Chair_bound2', None)
ob_rolling_chair_bound3 = bpy.data.objects.new('Rolling_Chair_bound3', None)
ob_rolling_chair_bound4 = bpy.data.objects.new('Rolling_Chair_bound4', None)
ob_rolling_chair_bou = bpy.data.objects.new('Rolling_Chair_bou', None)
ob_rolling_chair_bou_001 = bpy.data.objects.new('Rolling_Chair_bou.001', None)
ob_rolling_chair_bou_002 = bpy.data.objects.new('Rolling_Chair_bou.002', None)
ob_rolling_chair_bou_003 = bpy.data.objects.new('Rolling_Chair_bou.003', None)
ob_rolling_chair_bou_004 = bpy.data.objects.new('Rolling_Chair_bou.004', None)
ob_rolling_chair_bou_005 = bpy.data.objects.new('Rolling_Chair_bou.005', None)
ob_rolling_chair_bou_006 = bpy.data.objects.new('Rolling_Chair_bou.006', None)
ob_rolling_chair_bou_007 = bpy.data.objects.new('Rolling_Chair_bou.007', None)
ob_rolling_chair_bou_008 = bpy.data.objects.new('Rolling_Chair_bou.008', None)
ob_rolling_chair_bou_009 = bpy.data.objects.new('Rolling_Chair_bou.009', None)
ob_rolling_chair_bou_010 = bpy.data.objects.new('Rolling_Chair_bou.010', None)
ob_rolling_chair_bou_011 = bpy.data.objects.new('Rolling_Chair_bou.011', None)
ob_rolling_chair_bou_012 = bpy.data.objects.new('Rolling_Chair_bou.012', None)
ob_rolling_chair_bou_013 = bpy.data.objects.new('Rolling_Chair_bou.013', None)
ob_rolling_chair_bou_014 = bpy.data.objects.new('Rolling_Chair_bou.014', None)
ob_rolling_chair_bou_015 = bpy.data.objects.new('Rolling_Chair_bou.015', None)
ob_rolling_chair_bou_016 = bpy.data.objects.new('Rolling_Chair_bou.016', None)
ob_rolling_chair_bou_017 = bpy.data.objects.new('Rolling_Chair_bou.017', None)
ob_rolling_chair_bou_018 = bpy.data.objects.new('Rolling_Chair_bou.018', None)
ob_rolling_chair_bou_019 = bpy.data.objects.new('Rolling_Chair_bou.019', None)
ob_rolling_chair_bou_020 = bpy.data.objects.new('Rolling_Chair_bou.020', None)
ob_rolling_chair_bou_021 = bpy.data.objects.new('Rolling_Chair_bou.021', None)
ob_rolling_chair_bou_022 = bpy.data.objects.new('Rolling_Chair_bou.022', None)
ob_rolling_chair_bou_023 = bpy.data.objects.new('Rolling_Chair_bou.023', None)
ob_rolling_chair_bou_024 = bpy.data.objects.new('Rolling_Chair_bou.024', None)
ob_rolling_chair_bou_025 = bpy.data.objects.new('Rolling_Chair_bou.025', None)
ob_rolling_chair_bou_026 = bpy.data.objects.new('Rolling_Chair_bou.026', None)
ob_rolling_chair_bou_027 = bpy.data.objects.new('Rolling_Chair_bou.027', None)
ob_rolling_chair_bou_028 = bpy.data.objects.new('Rolling_Chair_bou.028', None)
ob_rolling_chair_bou_029 = bpy.data.objects.new('Rolling_Chair_bou.029', None)
ob_rolling_chair_bou_030 = bpy.data.objects.new('Rolling_Chair_bou.030', None)
ob_rolling_chair_bou_031 = bpy.data.objects.new('Rolling_Chair_bou.031', None)
ob_rolling_chair_bou_032 = bpy.data.objects.new('Rolling_Chair_bou.032', None)
ob_rolling_chair_bou_033 = bpy.data.objects.new('Rolling_Chair_bou.033', None)
ob_rolling_chair_bou_034 = bpy.data.objects.new('Rolling_Chair_bou.034', None)
ob_rolling_chair_bou_035 = bpy.data.objects.new('Rolling_Chair_bou.035', None)
ob_rolling_chair_bou_036 = bpy.data.objects.new('Rolling_Chair_bou.036', None)
ob_rolling_chair_bou_037 = bpy.data.objects.new('Rolling_Chair_bou.037', None)
ob_rolling_chair_bou_038 = bpy.data.objects.new('Rolling_Chair_bou.038', None)
ob_rolling_chair_bou_039 = bpy.data.objects.new('Rolling_Chair_bou.039', None)
ob_rolling_chair_bou_040 = bpy.data.objects.new('Rolling_Chair_bou.040', None)
ob_rolling_chair_bou_041 = bpy.data.objects.new('Rolling_Chair_bou.041', None)
ob_rolling_chair_bou_042 = bpy.data.objects.new('Rolling_Chair_bou.042', None)
ob_rolling_chair_bou_043 = bpy.data.objects.new('Rolling_Chair_bou.043', None)
ob_gsocle = bpy.data.objects.new('GSocle', me_gsocle)
ob_gpa10_1 = bpy.data.objects.new('GPA10-1', me_gpa10_1)
ob_gpa10_2 = bpy.data.objects.new('gpa10-2', me_gpa10_2)
ob_gpa10_3 = bpy.data.objects.new('GPA10-3', me_gpa10_3)
ob_gpa10_4 = bpy.data.objects.new('GPA10-4', me_gpa10_4)
ob_gpa10_5 = bpy.data.objects.new('GPA10-5', me_gpa10_5)
ob_gpa10_6 = bpy.data.objects.new('GPA10-6', me_gpa10_6)

# ---- transforms, parenting, visibility, modifiers, constraints
ob_orangebox.location = (1.5, -1.2, 0.5)
ob_orangebox.lock_rotations_4d = False
ob_orangebox.empty_display_type = 'ARROWS'
ob_orangebox.lineart.crease_threshold = 0.0
ob_plane.location = (-0.4, 5.5, 1.5)
ob_plane.rotation_euler = (1.571, 7.55e-08, 1.571)
ob_plane.lock_rotations_4d = False
ob_plane.empty_display_type = 'ARROWS'
ob_plane.lineart.crease_threshold = 0.0
ob_trashbin.location = (1.0, 4.0, 0.5)
ob_trashbin.lock_rotations_4d = False
ob_trashbin.empty_display_type = 'ARROWS'
ob_trashbin.lineart.crease_threshold = 0.0
ob_simple_object.location = (5.0, -1.0, 0.5)
ob_simple_object.lock_rotations_4d = False
ob_simple_object.empty_display_type = 'ARROWS'
ob_simple_object.lineart.crease_threshold = 0.0
ob_shelf.location = (10.65, -6.709, 0.02385)
ob_shelf.scale = (1.0, 0.7143, 1.0)
ob_shelf.lock_rotations_4d = False
ob_shelf.empty_display_type = 'ARROWS'
ob_shelf.lineart.crease_threshold = 0.0
ob_camerafp.location = (7.153, 1.748, 2.485)
ob_camerafp.rotation_euler = (1.25, -8.766e-06, 1.395)
ob_camerafp.lock_rotations_4d = False
ob_camerafp.empty_display_type = 'ARROWS'
ob_camerafp.color = (0.0, 0.0, 0.0, 0.0)
ob_camerafp.display_type = 'WIRE'
ob_camerafp.show_axis = True
ob_camerafp.lineart.crease_threshold = 0.0
ob_scene_script_holder.location = (0.0, 0.0, 10.0)
ob_scene_script_holder.lock_rotations_4d = False
ob_scene_script_holder.empty_display_type = 'ARROWS'
ob_scene_script_holder.empty_image_offset = (0.0, 0.0)
ob_scene_script_holder.lineart.crease_threshold = 0.0
ob_lamp_002.location = (0.0, 0.0, 0.0)
ob_yarp_empty.location = (0.0, -2.0, 10.0)
ob_yarp_empty.lock_rotations_4d = False
ob_yarp_empty.empty_display_type = 'ARROWS'
ob_yarp_empty.empty_image_offset = (0.0, 0.0)
ob_yarp_empty.lineart.crease_threshold = 0.0
ob_cube_002.location = (0.0, 0.0, 0.0)
ob_desk_3.location = (0.0, 0.0, 0.0)
ob_desk_3_mesh.location = (0.0, 0.0, 0.0)
ob_desk_3_001.location = (0.0, 0.0, 0.0)
ob_desk_3_mesh_001.location = (0.0, 0.0, 0.0)
ob_desk_3_002.location = (0.0, 0.0, 0.0)
ob_desk_3_mesh_002.location = (0.0, 0.0, 0.0)
ob_desk_3_003.location = (0.0, 0.0, 0.0)
ob_desk_3_mesh_003.location = (0.0, 0.0, 0.0)
ob_desk_3_004.location = (0.0, 0.0, 0.0)
ob_desk_3_mesh_004.location = (0.0, 0.0, 0.0)
ob_desk_3_005.location = (0.0, 0.0, 0.0)
ob_desk_3_mesh_005.location = (0.0, 0.0, 0.0)
ob_desk_3_006.location = (0.0, 0.0, 0.0)
ob_desk_3_mesh_006.location = (0.0, 0.0, 0.0)
ob_desk_3_007.location = (0.0, 0.0, 0.0)
ob_desk_3_mesh_007.location = (0.0, 0.0, 0.0)
ob_desk_3_008.location = (0.0, 0.0, 0.0)
ob_desk_3_mesh_008.location = (0.0, 0.0, 0.0)
ob_desk_3_009.location = (0.0, 0.0, 0.0)
ob_desk_3_mesh_009.location = (0.0, 0.0, 0.0)
ob_desk_3_010.location = (0.0, 0.0, 0.0)
ob_desk_3_mesh_010.location = (0.0, 0.0, 0.0)
ob_desk_3_011.location = (0.0, 0.0, 0.0)
ob_desk_3_mesh_011.location = (0.0, 0.0, 0.0)
ob_desk_3_012.location = (0.0, 0.0, 0.0)
ob_desk_3_mesh_012.location = (0.0, 0.0, 0.0)
ob_desk_3_013.location = (0.0, 0.0, 0.0)
ob_desk_3_mesh_013.location = (0.0, 0.0, 0.0)
ob_desk_3_014.location = (0.0, 0.0, 0.0)
ob_desk_3_mesh_014.location = (0.0, 0.0, 0.0)
ob_desk_3_015.location = (0.0, 0.0, 0.0)
ob_desk_3_mesh_015.location = (0.0, 0.0, 0.0)
ob_desk_3_016.location = (0.0, 0.0, 0.0)
ob_desk_3_mesh_016.location = (0.0, 0.0, 0.0)
ob_floor.location = (0.0, 0.0, 0.0)
ob_lamp.location = (0.0, 0.0, 0.0)
ob_lamp_001.location = (0.0, 0.0, 0.0)
ob_pillar1.location = (0.0, 0.0, 0.0)
ob_pillar1_001.location = (0.0, 0.0, 0.0)
ob_pillar1_002.location = (0.0, 0.0, 0.0)
ob_rolling_chair.location = (0.0, 0.0, 0.0)
ob_rolling_chair_mesh.location = (0.0, 0.0, 0.0)
ob_rolling_chair_001.location = (0.0, 0.0, 0.0)
ob_rolling_chair_mes.location = (0.0, 0.0, 0.0)
ob_rolling_chair_002.location = (0.0, 0.0, 0.0)
ob_rolling_chair_mes_001.location = (0.0, 0.0, 0.0)
ob_rolling_chair_003.location = (0.0, 0.0, 0.0)
ob_rolling_chair_mes_002.location = (0.0, 0.0, 0.0)
ob_rolling_chair_004.location = (0.0, 0.0, 0.0)
ob_rolling_chair_mes_003.location = (0.0, 0.0, 0.0)
ob_rolling_chair_005.location = (0.0, 0.0, 0.0)
ob_rolling_chair_mes_004.location = (0.0, 0.0, 0.0)
ob_rolling_chair_006.location = (0.0, 0.0, 0.0)
ob_rolling_chair_mes_005.location = (0.0, 0.0, 0.0)
ob_rolling_chair_007.location = (0.0, 0.0, 0.0)
ob_rolling_chair_mes_006.location = (0.0, 0.0, 0.0)
ob_rolling_chair_008.location = (0.0, 0.0, 0.0)
ob_rolling_chair_mes_007.location = (0.0, 0.0, 0.0)
ob_rolling_chair_009.location = (0.0, 0.0, 0.0)
ob_rolling_chair_mes_008.location = (0.0, 0.0, 0.0)
ob_rolling_chair_010.location = (0.0, 0.0, 0.0)
ob_rolling_chair_mes_009.location = (0.0, 0.0, 0.0)
ob_rolling_chair_011.location = (0.0, 0.0, 0.0)
ob_walls1.location = (0.0, 0.0, 0.0)
ob_walls2.location = (0.0, 0.0, 0.0)
ob_walls3.location = (0.0, 0.0, 0.0)
ob_jido.location = (3.0, 2.0, 0.0)
ob_jido.lock_rotations_4d = False
ob_jido.empty_display_type = 'ARROWS'
ob_jido.empty_image_offset = (0.0, 0.0)
ob_jido.lineart.crease_threshold = 0.0
ob_motion_controller.parent = ob_jido
ob_motion_controller.matrix_parent_inverse = Matrix(((1.0, 0.0, 0.0, -3.0), (0.0, 1.0, 0.0, -2.0), (0.0, 0.0, 1.0, -0.0), (0.0, 0.0, 0.0, 1.0)))
ob_motion_controller.location = (3.0, 2.0, 0.0)
ob_motion_controller.lock_rotations_4d = False
ob_motion_controller.empty_display_type = 'ARROWS'
ob_motion_controller.empty_image_offset = (0.0, 0.0)
ob_motion_controller.lineart.crease_threshold = 0.0
ob_gyroscope.parent = ob_jido
ob_gyroscope.matrix_parent_inverse = Matrix(((1.0, 0.0, 0.0, -3.0), (0.0, 1.0, 0.0, -2.0), (0.0, 0.0, 1.0, -0.0), (0.0, 0.0, 0.0, 1.0)))
ob_gyroscope.location = (3.0, 2.0, 0.84)
ob_gyroscope.lock_rotations_4d = False
ob_gyroscope.empty_display_type = 'ARROWS'
ob_gyroscope.empty_image_offset = (0.0, 0.0)
ob_gyroscope.lineart.crease_threshold = 0.0
ob_gyro_box.parent = ob_gyroscope
ob_gyro_box.location = (0.0, 0.0, 0.0)
ob_gyro_box.scale = (0.06, 0.06, 0.06)
ob_gyro_box.lock_rotations_4d = False
ob_gyro_box.empty_display_type = 'ARROWS'
ob_gyro_box.lineart.crease_threshold = 0.0
ob_cameramain.parent = ob_jido
ob_cameramain.matrix_parent_inverse = Matrix(((1.0, 0.0, 0.0, -3.0), (0.0, 1.0, 0.0, -2.0), (0.0, 0.0, 1.0, -0.0), (0.0, 0.0, 0.0, 1.0)))
ob_cameramain.location = (3.32, 2.0, 1.3)
ob_cameramain.rotation_euler = (-1.571, 7.55e-08, -1.571)
ob_cameramain.lock_rotations_4d = False
ob_cameramain.empty_display_type = 'ARROWS'
ob_cameramain.empty_image_offset = (0.0, 0.0)
ob_cameramain.lineart.crease_threshold = 0.0
ob_cameracube.parent = ob_cameramain
ob_cameracube.matrix_parent_inverse = Matrix(((-4.371e-08, -1.0, -7.55e-08, 0.0), (7.55e-08, 7.55e-08, -1.0, 0.0), (1.0, -4.371e-08, 7.55e-08, 0.0), (0.0, 0.0, 0.0, 1.0)))
ob_cameracube.location = (-0.1, 0.0, 0.0)
ob_cameracube.rotation_euler = (0.0, -0.0, -3.142)
ob_cameracube.scale = (0.5, 0.5, 0.5)
ob_cameracube.lock_rotations_4d = False
ob_cameracube.empty_display_type = 'ARROWS'
ob_cameracube.lineart.crease_threshold = 0.0
ob_cameralens.parent = ob_cameramain
ob_cameralens.matrix_parent_inverse = Matrix(((-4.371e-08, -1.0, -7.55e-08, 0.0), (7.55e-08, 7.55e-08, -1.0, 0.0), (1.0, -4.371e-08, 7.55e-08, 0.0), (0.0, 0.0, 0.0, 1.0)))
ob_cameralens.location = (-0.015, 0.0, 0.0)
ob_cameralens.rotation_euler = (0.0, -0.0, -3.142)
ob_cameralens.scale = (0.5, 0.5, 0.5)
ob_cameralens.lock_rotations_4d = False
ob_cameralens.empty_display_type = 'ARROWS'
ob_cameralens.lineart.crease_threshold = 0.0
ob_camerarobot.parent = ob_cameramain
ob_camerarobot.matrix_parent_inverse = Matrix(((-4.371e-08, -1.0, -7.55e-08, 0.0), (7.55e-08, 7.55e-08, -1.0, 0.0), (1.0, -4.371e-08, 7.55e-08, 0.0), (0.0, 0.0, 0.0, 1.0)))
ob_camerarobot.location = (0.0, 0.0, 0.0)
ob_camerarobot.rotation_euler = (1.571, -1.097e-07, -1.571)
ob_camerarobot.scale = (0.5, 0.5, 0.5)
ob_camerarobot.lock_rotations_4d = False
ob_camerarobot.empty_display_type = 'ARROWS'
ob_camerarobot.lineart.crease_threshold = 0.0
ob_base.parent = ob_jido
ob_base.location = (0.0, 0.0, 0.0)
ob_base.lock_rotations_4d = False
ob_base.empty_display_type = 'ARROWS'
ob_base.lineart.crease_threshold = 0.0
ob_computer.parent = ob_base
ob_computer.location = (0.0, 0.0, 0.0)
ob_computer.scale = (0.001, 0.001, 0.001)
ob_computer.lock_rotations_4d = False
ob_computer.empty_display_type = 'ARROWS'
ob_computer.lineart.crease_threshold = 0.0
ob_computer.material_slots[0].link = 'OBJECT'; ob_computer.material_slots[0].material = mat_black
ob_computer.material_slots[1].link = 'OBJECT'; ob_computer.material_slots[1].material = mat_darkgrey
ob_frontscreen.parent = ob_base
ob_frontscreen.location = (-0.1389, 0.002782, 1.4)
ob_frontscreen.lock_rotation = (True, False, False)
ob_frontscreen.lock_rotations_4d = False
ob_frontscreen.empty_display_type = 'ARROWS'
ob_frontscreen.lineart.crease_threshold = 0.0
ob_motorwheels.parent = ob_base
ob_motorwheels.location = (0.0, 0.0, 0.0)
ob_motorwheels.lock_rotations_4d = False
ob_motorwheels.empty_display_type = 'ARROWS'
ob_motorwheels.lineart.crease_threshold = 0.0
ob_sicks.parent = ob_base
ob_sicks.location = (0.01698, 0.0, 0.2041)
ob_sicks.rotation_euler = (0.0, -0.0, 3.142)
ob_sicks.scale = (0.001, -0.001, 0.001)
ob_sicks.lock_rotations_4d = False
ob_sicks.empty_display_type = 'ARROWS'
ob_sicks.lineart.crease_threshold = 0.0
ob_sicks.material_slots[0].link = 'OBJECT'; ob_sicks.material_slots[0].material = mat_black
ob_sicks.material_slots[1].link = 'OBJECT'; ob_sicks.material_slots[1].material = mat_blue_1
ob_topcam.parent = ob_base
ob_topcam.location = (0.2018, 0.007238, 1.163)
ob_topcam.lock_rotations_4d = False
ob_topcam.empty_display_type = 'ARROWS'
ob_topcam.lineart.crease_threshold = 0.0
ob_wheels.parent = ob_base
ob_wheels.location = (0.0, 0.0, 0.0)
ob_wheels.rotation_euler = (-1.571, 1.571, 0.0)
ob_wheels.scale = (0.03005, 0.03003, 0.002498)
ob_wheels.lock_rotations_4d = False
ob_wheels.empty_display_type = 'ARROWS'
ob_wheels.lineart.crease_threshold = 0.0
ob_wheels.material_slots[0].link = 'OBJECT'; ob_wheels.material_slots[0].material = mat_red
ob_pa_10.parent = ob_jido
ob_pa_10.location = (0.185, 0.2001, 0.9069)
ob_pa_10.rotation_euler = (1.571, 1.367e-16, 1.367e-16)
ob_pa_10.scale = (0.001, 0.001, 0.001)
ob_pa_10.lock_rotations_4d = False
ob_pa_10.empty_display_type = 'ARROWS'
ob_pa_10.lineart.crease_threshold = 0.0
ob_pa10_1.parent = ob_pa_10
ob_pa10_1.matrix_parent_inverse = Matrix(((1000.0, 1.367e-13, -1.367e-13, -3185.0), (0.0, 7.55e-05, 1000.0, -906.9), (0.0, -1000.0, 7.55e-05, 2200.0), (0.0, 0.0, 0.0, 1.0)))
ob_pa10_1.location = (3.185, 2.2, 0.9069)
ob_pa10_1.rotation_euler = (1.571, 1.367e-16, 1.367e-16)
ob_pa10_1.scale = (0.001, 0.001, 0.001)
ob_pa10_1.lock_rotations_4d = False
ob_pa10_1.empty_display_type = 'ARROWS'
ob_pa10_1.lineart.crease_threshold = 0.0
ob_pa10_2.parent = ob_pa10_1
ob_pa10_2.matrix_parent_inverse = Matrix(((1000.0, 0.0, 0.0, 0.0), (0.0, 1000.0, 0.0, 0.0), (0.0, 0.0, 1000.0, 0.0), (0.0, 0.0, 0.0, 1.0)))
ob_pa10_2.location = (0.0, 0.0, 0.317)
ob_pa10_2.scale = (0.001, 0.001, 0.001)
ob_pa10_2.lock_rotations_4d = False
ob_pa10_2.empty_display_type = 'ARROWS'
ob_pa10_2.lineart.crease_threshold = 0.0
ob_pa10_3.parent = ob_pa10_2
ob_pa10_3.matrix_parent_inverse = Matrix(((1000.0, 0.0, 0.0, -0.0), (0.0, 1000.0, 0.0, -0.0), (0.0, 0.0, 1000.0, -317.0), (0.0, 0.0, 0.0, 1.0)))
ob_pa10_3.location = (0.0, 0.0, 0.767)
ob_pa10_3.scale = (0.001, 0.001, 0.001)
ob_pa10_3.lock_rotations_4d = False
ob_pa10_3.empty_display_type = 'ARROWS'
ob_pa10_3.lineart.crease_threshold = 0.0
ob_pa10_4.parent = ob_pa10_3
ob_pa10_4.matrix_parent_inverse = Matrix(((1000.0, 0.0, 0.0, -0.0), (0.0, 1000.0, 0.0, -0.0), (0.0, 0.0, 1000.0, -767.0), (0.0, 0.0, 0.0, 1.0)))
ob_pa10_4.location = (0.0, 0.0, 1.1)
ob_pa10_4.scale = (0.001, 0.001, 0.001)
ob_pa10_4.lock_rotations_4d = False
ob_pa10_4.empty_display_type = 'ARROWS'
ob_pa10_4.lineart.crease_threshold = 0.0
ob_pa10_5.parent = ob_pa10_4
ob_pa10_5.matrix_parent_inverse = Matrix(((1000.0, 0.0, 0.0, -0.0), (0.0, 1000.0, 0.0, -0.0), (0.0, 0.0, 1000.0, -1100.0), (0.0, 0.0, 0.0, 1.0)))
ob_pa10_5.location = (0.0, 0.0, 1.247)
ob_pa10_5.scale = (0.001, 0.001, 0.001)
ob_pa10_5.lock_rotations_4d = False
ob_pa10_5.empty_display_type = 'ARROWS'
ob_pa10_5.lineart.crease_threshold = 0.0
ob_pa10_6.parent = ob_pa10_5
ob_pa10_6.matrix_parent_inverse = Matrix(((1000.0, 0.0, 0.0, -0.0), (0.0, 1000.0, 0.0, -0.0), (0.0, 0.0, 1000.0, -1247.0), (0.0, 0.0, 0.0, 1.0)))
ob_pa10_6.location = (5.164e-16, -7.891e-16, 1.34)
ob_pa10_6.scale = (0.001, 0.001, 0.001)
ob_pa10_6.lock_rotations_4d = False
ob_pa10_6.empty_display_type = 'ARROWS'
ob_pa10_6.lineart.crease_threshold = 0.0
ob_gripper.parent = ob_pa10_6
ob_gripper.matrix_parent_inverse = Matrix(((1000.0, 0.0, 0.0, -0.0), (0.0, 1000.0, 0.0, -0.0), (0.0, 0.0, 1000.0, -1340.0), (0.0, 0.0, 0.0, 1.0)))
ob_gripper.location = (0.0, 0.0, 1.4)
ob_gripper.scale = (0.001, 0.001, 0.001)
ob_gripper.lock_rotations_4d = False
ob_gripper.empty_display_type = 'ARROWS'
ob_gripper.lineart.crease_threshold = 0.0
ob_pince1.parent = ob_gripper
ob_pince1.matrix_parent_inverse = Matrix(((1000.0, 0.0, 0.0, -0.0), (0.0, 1000.0, 0.0, -0.0), (0.0, 0.0, 1000.0, -1400.0), (0.0, 0.0, 0.0, 1.0)))
ob_pince1.location = (0.0, 0.0, 1.46)
ob_pince1.scale = (0.001, 0.001, 0.001)
ob_pince1.lock_rotations_4d = False
ob_pince1.empty_display_type = 'ARROWS'
ob_pince1.lineart.crease_threshold = 0.0
ob_pince1s.parent = ob_pince1
ob_pince1s.matrix_parent_inverse = Matrix(((1000.0, 0.0, 0.0, -0.0), (0.0, 1000.0, 0.0, -0.0), (0.0, 0.0, 1000.0, -1460.0), (0.0, 0.0, 0.0, 1.0)))
ob_pince1s.location = (0.0, 0.0, 0.0)
ob_pince1s.scale = (0.001, 0.001, 0.001)
ob_pince1s.lock_rotations_4d = False
ob_pince1s.empty_display_type = 'ARROWS'
ob_pince1s.lineart.crease_threshold = 0.0
ob_pince2.parent = ob_gripper
ob_pince2.matrix_parent_inverse = Matrix(((1000.0, 0.0, 0.0, -0.0), (0.0, 1000.0, 0.0, -0.0), (0.0, 0.0, 1000.0, -1400.0), (0.0, 0.0, 0.0, 1.0)))
ob_pince2.location = (0.0, 0.0, 1.46)
ob_pince2.scale = (0.001, 0.001, 0.001)
ob_pince2.lock_rotations_4d = False
ob_pince2.empty_display_type = 'ARROWS'
ob_pince2.lineart.crease_threshold = 0.0
ob_pince2sleft.parent = ob_pince2
ob_pince2sleft.matrix_parent_inverse = Matrix(((1000.0, 0.0, 0.0, -0.0), (0.0, 1000.0, 0.0, -0.0), (0.0, 0.0, 1000.0, -1460.0), (0.0, 0.0, 0.0, 1.0)))
ob_pince2sleft.location = (0.0, 0.0, 0.0)
ob_pince2sleft.scale = (0.001, 0.001, 0.001)
ob_pince2sleft.lock_rotations_4d = False
ob_pince2sleft.empty_display_type = 'ARROWS'
ob_pince2sleft.lineart.crease_threshold = 0.0
ob_pince2sright.parent = ob_pince2
ob_pince2sright.matrix_parent_inverse = Matrix(((1000.0, 0.0, 0.0, -0.0), (0.0, 1000.0, 0.0, -0.0), (0.0, 0.0, 1000.0, -1460.0), (0.0, 0.0, 0.0, 1.0)))
ob_pince2sright.location = (0.0, 0.0, 0.0)
ob_pince2sright.scale = (0.001, 0.001, 0.001)
ob_pince2sright.lock_rotations_4d = False
ob_pince2sright.empty_display_type = 'ARROWS'
ob_pince2sright.lineart.crease_threshold = 0.0
ob_pocolibs_empty.location = (0.0, 2.0, 10.0)
ob_pocolibs_empty.lock_rotations_4d = False
ob_pocolibs_empty.empty_display_type = 'ARROWS'
ob_pocolibs_empty.empty_image_offset = (0.0, 0.0)
ob_pocolibs_empty.lineart.crease_threshold = 0.0
ob_desk_3_bound1.location = (0.0, 0.0, 0.0)
ob_desk_3_bound2.location = (0.0, 0.0, 0.0)
ob_desk_3_bound3.location = (0.0, 0.0, 0.0)
ob_desk_3_bound4.location = (0.0, 0.0, 0.0)
ob_desk_3_bound5.location = (0.0, 0.0, 0.0)
ob_desk_3_bound6.location = (0.0, 0.0, 0.0)
ob_desk_3_bound7.location = (0.0, 0.0, 0.0)
ob_desk_3_bound1_001.location = (0.0, 0.0, 0.0)
ob_desk_3_bound2_001.location = (0.0, 0.0, 0.0)
ob_desk_3_bound3_001.location = (0.0, 0.0, 0.0)
ob_desk_3_bound4_001.location = (0.0, 0.0, 0.0)
ob_desk_3_bound5_001.location = (0.0, 0.0, 0.0)
ob_desk_3_bound6_001.location = (0.0, 0.0, 0.0)
ob_desk_3_bound7_001.location = (0.0, 0.0, 0.0)
ob_desk_3_bound1_002.location = (0.0, 0.0, 0.0)
ob_desk_3_bound2_002.location = (0.0, 0.0, 0.0)
ob_desk_3_bound3_002.location = (0.0, 0.0, 0.0)
ob_desk_3_bound4_002.location = (0.0, 0.0, 0.0)
ob_desk_3_bound5_002.location = (0.0, 0.0, 0.0)
ob_desk_3_bound6_002.location = (0.0, 0.0, 0.0)
ob_desk_3_bound7_002.location = (0.0, 0.0, 0.0)
ob_desk_3_bound1_003.location = (0.0, 0.0, 0.0)
ob_desk_3_bound2_003.location = (0.0, 0.0, 0.0)
ob_desk_3_bound3_003.location = (0.0, 0.0, 0.0)
ob_desk_3_bound4_003.location = (0.0, 0.0, 0.0)
ob_desk_3_bound5_003.location = (0.0, 0.0, 0.0)
ob_desk_3_bound6_003.location = (0.0, 0.0, 0.0)
ob_desk_3_bound7_003.location = (0.0, 0.0, 0.0)
ob_desk_3_bound1_004.location = (0.0, 0.0, 0.0)
ob_desk_3_bound2_004.location = (0.0, 0.0, 0.0)
ob_desk_3_bound3_004.location = (0.0, 0.0, 0.0)
ob_desk_3_bound4_004.location = (0.0, 0.0, 0.0)
ob_desk_3_bound5_004.location = (0.0, 0.0, 0.0)
ob_desk_3_bound6_004.location = (0.0, 0.0, 0.0)
ob_desk_3_bound7_004.location = (0.0, 0.0, 0.0)
ob_desk_3_bound1_005.location = (0.0, 0.0, 0.0)
ob_desk_3_bound2_005.location = (0.0, 0.0, 0.0)
ob_desk_3_bound3_005.location = (0.0, 0.0, 0.0)
ob_desk_3_bound4_005.location = (0.0, 0.0, 0.0)
ob_desk_3_bound5_005.location = (0.0, 0.0, 0.0)
ob_desk_3_bound6_005.location = (0.0, 0.0, 0.0)
ob_desk_3_bound7_005.location = (0.0, 0.0, 0.0)
ob_desk_3_bound1_006.location = (0.0, 0.0, 0.0)
ob_desk_3_bound2_006.location = (0.0, 0.0, 0.0)
ob_desk_3_bound3_006.location = (0.0, 0.0, 0.0)
ob_desk_3_bound4_006.location = (0.0, 0.0, 0.0)
ob_desk_3_bound5_006.location = (0.0, 0.0, 0.0)
ob_desk_3_bound6_006.location = (0.0, 0.0, 0.0)
ob_desk_3_bound7_006.location = (0.0, 0.0, 0.0)
ob_desk_3_bound1_007.location = (0.0, 0.0, 0.0)
ob_desk_3_bound2_007.location = (0.0, 0.0, 0.0)
ob_desk_3_bound3_007.location = (0.0, 0.0, 0.0)
ob_desk_3_bound4_007.location = (0.0, 0.0, 0.0)
ob_desk_3_bound5_007.location = (0.0, 0.0, 0.0)
ob_desk_3_bound6_007.location = (0.0, 0.0, 0.0)
ob_desk_3_bound7_007.location = (0.0, 0.0, 0.0)
ob_desk_3_bound1_008.location = (0.0, 0.0, 0.0)
ob_desk_3_bound2_008.location = (0.0, 0.0, 0.0)
ob_desk_3_bound3_008.location = (0.0, 0.0, 0.0)
ob_desk_3_bound4_008.location = (0.0, 0.0, 0.0)
ob_desk_3_bound5_008.location = (0.0, 0.0, 0.0)
ob_desk_3_bound6_008.location = (0.0, 0.0, 0.0)
ob_desk_3_bound7_008.location = (0.0, 0.0, 0.0)
ob_desk_3_bound1_009.location = (0.0, 0.0, 0.0)
ob_desk_3_bound2_009.location = (0.0, 0.0, 0.0)
ob_desk_3_bound3_009.location = (0.0, 0.0, 0.0)
ob_desk_3_bound4_009.location = (0.0, 0.0, 0.0)
ob_desk_3_bound5_009.location = (0.0, 0.0, 0.0)
ob_desk_3_bound6_009.location = (0.0, 0.0, 0.0)
ob_desk_3_bound7_009.location = (0.0, 0.0, 0.0)
ob_desk_3_bound1_010.location = (0.0, 0.0, 0.0)
ob_desk_3_bound2_010.location = (0.0, 0.0, 0.0)
ob_desk_3_bound3_010.location = (0.0, 0.0, 0.0)
ob_desk_3_bound4_010.location = (0.0, 0.0, 0.0)
ob_desk_3_bound5_010.location = (0.0, 0.0, 0.0)
ob_desk_3_bound6_010.location = (0.0, 0.0, 0.0)
ob_desk_3_bound7_010.location = (0.0, 0.0, 0.0)
ob_desk_3_bound1_011.location = (0.0, 0.0, 0.0)
ob_desk_3_bound2_011.location = (0.0, 0.0, 0.0)
ob_desk_3_bound3_011.location = (0.0, 0.0, 0.0)
ob_desk_3_bound4_011.location = (0.0, 0.0, 0.0)
ob_desk_3_bound5_011.location = (0.0, 0.0, 0.0)
ob_desk_3_bound6_011.location = (0.0, 0.0, 0.0)
ob_desk_3_bound7_011.location = (0.0, 0.0, 0.0)
ob_desk_3_bound1_012.location = (0.0, 0.0, 0.0)
ob_desk_3_bound2_012.location = (0.0, 0.0, 0.0)
ob_desk_3_bound3_012.location = (0.0, 0.0, 0.0)
ob_desk_3_bound4_012.location = (0.0, 0.0, 0.0)
ob_desk_3_bound5_012.location = (0.0, 0.0, 0.0)
ob_desk_3_bound6_012.location = (0.0, 0.0, 0.0)
ob_desk_3_bound7_012.location = (0.0, 0.0, 0.0)
ob_desk_3_bound1_013.location = (0.0, 0.0, 0.0)
ob_desk_3_bound2_013.location = (0.0, 0.0, 0.0)
ob_desk_3_bound3_013.location = (0.0, 0.0, 0.0)
ob_desk_3_bound4_013.location = (0.0, 0.0, 0.0)
ob_desk_3_bound5_013.location = (0.0, 0.0, 0.0)
ob_desk_3_bound6_013.location = (0.0, 0.0, 0.0)
ob_desk_3_bound7_013.location = (0.0, 0.0, 0.0)
ob_desk_3_bound1_014.location = (0.0, 0.0, 0.0)
ob_desk_3_bound2_014.location = (0.0, 0.0, 0.0)
ob_desk_3_bound3_014.location = (0.0, 0.0, 0.0)
ob_desk_3_bound4_014.location = (0.0, 0.0, 0.0)
ob_desk_3_bound5_014.location = (0.0, 0.0, 0.0)
ob_desk_3_bound6_014.location = (0.0, 0.0, 0.0)
ob_desk_3_bound7_014.location = (0.0, 0.0, 0.0)
ob_desk_3_bound1_015.location = (0.0, 0.0, 0.0)
ob_desk_3_bound2_015.location = (0.0, 0.0, 0.0)
ob_desk_3_bound3_015.location = (0.0, 0.0, 0.0)
ob_desk_3_bound4_015.location = (0.0, 0.0, 0.0)
ob_desk_3_bound5_015.location = (0.0, 0.0, 0.0)
ob_desk_3_bound6_015.location = (0.0, 0.0, 0.0)
ob_desk_3_bound7_015.location = (0.0, 0.0, 0.0)
ob_desk_3_bound1_016.location = (0.0, 0.0, 0.0)
ob_desk_3_bound2_016.location = (0.0, 0.0, 0.0)
ob_desk_3_bound3_016.location = (0.0, 0.0, 0.0)
ob_desk_3_bound4_016.location = (0.0, 0.0, 0.0)
ob_desk_3_bound5_016.location = (0.0, 0.0, 0.0)
ob_desk_3_bound6_016.location = (0.0, 0.0, 0.0)
ob_desk_3_bound7_016.location = (0.0, 0.0, 0.0)
ob_rolling_chair_bound1.location = (0.0, 0.0, 0.0)
ob_rolling_chair_bound2.location = (0.0, 0.0, 0.0)
ob_rolling_chair_bound3.location = (0.0, 0.0, 0.0)
ob_rolling_chair_bound4.location = (0.0, 0.0, 0.0)
ob_rolling_chair_bou.location = (0.0, 0.0, 0.0)
ob_rolling_chair_bou_001.location = (0.0, 0.0, 0.0)
ob_rolling_chair_bou_002.location = (0.0, 0.0, 0.0)
ob_rolling_chair_bou_003.location = (0.0, 0.0, 0.0)
ob_rolling_chair_bou_004.location = (0.0, 0.0, 0.0)
ob_rolling_chair_bou_005.location = (0.0, 0.0, 0.0)
ob_rolling_chair_bou_006.location = (0.0, 0.0, 0.0)
ob_rolling_chair_bou_007.location = (0.0, 0.0, 0.0)
ob_rolling_chair_bou_008.location = (0.0, 0.0, 0.0)
ob_rolling_chair_bou_009.location = (0.0, 0.0, 0.0)
ob_rolling_chair_bou_010.location = (0.0, 0.0, 0.0)
ob_rolling_chair_bou_011.location = (0.0, 0.0, 0.0)
ob_rolling_chair_bou_012.location = (0.0, 0.0, 0.0)
ob_rolling_chair_bou_013.location = (0.0, 0.0, 0.0)
ob_rolling_chair_bou_014.location = (0.0, 0.0, 0.0)
ob_rolling_chair_bou_015.location = (0.0, 0.0, 0.0)
ob_rolling_chair_bou_016.location = (0.0, 0.0, 0.0)
ob_rolling_chair_bou_017.location = (0.0, 0.0, 0.0)
ob_rolling_chair_bou_018.location = (0.0, 0.0, 0.0)
ob_rolling_chair_bou_019.location = (0.0, 0.0, 0.0)
ob_rolling_chair_bou_020.location = (0.0, 0.0, 0.0)
ob_rolling_chair_bou_021.location = (0.0, 0.0, 0.0)
ob_rolling_chair_bou_022.location = (0.0, 0.0, 0.0)
ob_rolling_chair_bou_023.location = (0.0, 0.0, 0.0)
ob_rolling_chair_bou_024.location = (0.0, 0.0, 0.0)
ob_rolling_chair_bou_025.location = (0.0, 0.0, 0.0)
ob_rolling_chair_bou_026.location = (0.0, 0.0, 0.0)
ob_rolling_chair_bou_027.location = (0.0, 0.0, 0.0)
ob_rolling_chair_bou_028.location = (0.0, 0.0, 0.0)
ob_rolling_chair_bou_029.location = (0.0, 0.0, 0.0)
ob_rolling_chair_bou_030.location = (0.0, 0.0, 0.0)
ob_rolling_chair_bou_031.location = (0.0, 0.0, 0.0)
ob_rolling_chair_bou_032.location = (0.0, 0.0, 0.0)
ob_rolling_chair_bou_033.location = (0.0, 0.0, 0.0)
ob_rolling_chair_bou_034.location = (0.0, 0.0, 0.0)
ob_rolling_chair_bou_035.location = (0.0, 0.0, 0.0)
ob_rolling_chair_bou_036.location = (0.0, 0.0, 0.0)
ob_rolling_chair_bou_037.location = (0.0, 0.0, 0.0)
ob_rolling_chair_bou_038.location = (0.0, 0.0, 0.0)
ob_rolling_chair_bou_039.location = (0.0, 0.0, 0.0)
ob_rolling_chair_bou_040.location = (0.0, 0.0, 0.0)
ob_rolling_chair_bou_041.location = (0.0, 0.0, 0.0)
ob_rolling_chair_bou_042.location = (0.0, 0.0, 0.0)
ob_rolling_chair_bou_043.location = (0.0, 0.0, 0.0)
ob_gsocle.parent = ob_pa_10
ob_gsocle.matrix_parent_inverse = Matrix(((1000.0, 0.0, 0.0, 0.0), (0.0, 1000.0, 0.0, 0.0), (0.0, 0.0, 1000.0, 0.0), (0.0, 0.0, 0.0, 1.0)))
ob_gsocle.location = (0.0, 0.0, 0.0)
ob_gsocle.lock_rotations_4d = False
ob_gsocle.empty_display_type = 'ARROWS'
ob_gsocle.lineart.crease_threshold = 0.0
ob_gpa10_1.parent = ob_pa10_1
ob_gpa10_1.matrix_parent_inverse = Matrix(((1000.0, -3.202e-20, 2.417e-27, 6.001e-35), (3.202e-20, 1000.0, -1.694e-12, 1.935e-12), (-2.417e-27, -4.099e-12, 1000.0, 1.21e-05), (0.0, 0.0, 0.0, 1.0)))
ob_gpa10_1.location = (0.0, 0.0, 0.0)
ob_gpa10_1.lock_rotations_4d = False
ob_gpa10_1.empty_display_type = 'ARROWS'
ob_gpa10_1.lineart.crease_threshold = 0.0
ob_gpa10_2.parent = ob_pa10_2
ob_gpa10_2.matrix_parent_inverse = Matrix(((1000.0, -3.389e-12, 3.683e-13, -1.168e-13), (-8.197e-12, 1000.0, -1.619e-11, 1.491e-12), (-3.683e-13, 1.619e-11, 1000.0, -317.0), (0.0, 0.0, 0.0, 1.0)))
ob_gpa10_2.location = (0.0, 0.0, 0.0)
ob_gpa10_2.lock_rotations_4d = False
ob_gpa10_2.empty_display_type = 'ARROWS'
ob_gpa10_2.lineart.crease_threshold = 0.0
ob_gpa10_3.parent = ob_pa10_3
ob_gpa10_3.matrix_parent_inverse = Matrix(((1000.0, -3.182e-12, 5.985e-13, -2.933e-13), (3.182e-12, 1000.0, 2.65e-11, -2.498e-11), (-5.986e-13, 1.619e-11, 1000.0, -767.0), (0.0, 0.0, 0.0, 1.0)))
ob_gpa10_3.location = (0.0, 0.0, 0.0)
ob_gpa10_3.lock_rotations_4d = False
ob_gpa10_3.empty_display_type = 'ARROWS'
ob_gpa10_3.lineart.crease_threshold = 0.0
ob_gpa10_4.parent = ob_pa10_4
ob_gpa10_4.matrix_parent_inverse = Matrix(((1000.0, -3.182e-12, 5.985e-13, -2.933e-13), (3.182e-12, 1000.0, -1.619e-11, 1.346e-11), (-5.986e-13, 5.105e-11, 1000.0, -1100.0), (0.0, 0.0, 0.0, 1.0)))
ob_gpa10_4.location = (0.0, 0.0, 0.0)
ob_gpa10_4.lock_rotations_4d = False
ob_gpa10_4.empty_display_type = 'ARROWS'
ob_gpa10_4.lineart.crease_threshold = 0.0
ob_gpa10_5.parent = ob_pa10_5
ob_gpa10_5.matrix_parent_inverse = Matrix(((1000.0, -3.389e-12, 6.814e-13, -3.967e-13), (-8.197e-12, 1000.0, 1.11e-12, -2.276e-12), (-6.814e-13, 2.939e-11, 1000.0, -1247.0), (0.0, 0.0, 0.0, 1.0)))
ob_gpa10_5.location = (0.0, 0.0, 0.0)
ob_gpa10_5.lock_rotations_4d = False
ob_gpa10_5.empty_display_type = 'ARROWS'
ob_gpa10_5.lineart.crease_threshold = 0.0
ob_gpa10_6.parent = ob_pa10_6
ob_gpa10_6.matrix_parent_inverse = Matrix(((1000.0, 0.0, 0.0, -0.0), (0.0, 1000.0, 0.0, -0.0), (0.0, 0.0, 1000.0, -1340.0), (0.0, 0.0, 0.0, 1.0)))
ob_gpa10_6.location = (0.0, 0.0, 0.0)
ob_gpa10_6.lock_rotations_4d = False
ob_gpa10_6.empty_display_type = 'ARROWS'
ob_gpa10_6.lineart.crease_threshold = 0.0

# ---- collection membership
col_collection_1.objects.link(ob_orangebox)
col_collection_1.objects.link(ob_plane)
col_collection_1.objects.link(ob_trashbin)
col_collection_1.objects.link(ob_simple_object)
col_collection_1.objects.link(ob_shelf)
col_collection_1.objects.link(ob_camerafp)
col_collection_1.objects.link(ob_scene_script_holder)
col_collection_1.objects.link(ob_lamp_002)
col_collection_1.objects.link(ob_yarp_empty)
col_collection_2.objects.link(ob_cube_002)
col_collection_2.objects.link(ob_desk_3)
col_collection_2.objects.link(ob_desk_3_mesh)
col_collection_2.objects.link(ob_desk_3_001)
col_collection_2.objects.link(ob_desk_3_mesh_001)
col_collection_2.objects.link(ob_desk_3_002)
col_collection_2.objects.link(ob_desk_3_mesh_002)
col_collection_2.objects.link(ob_desk_3_003)
col_collection_2.objects.link(ob_desk_3_mesh_003)
col_collection_2.objects.link(ob_desk_3_004)
col_collection_2.objects.link(ob_desk_3_mesh_004)
col_collection_2.objects.link(ob_desk_3_005)
col_collection_2.objects.link(ob_desk_3_mesh_005)
col_collection_2.objects.link(ob_desk_3_006)
col_collection_2.objects.link(ob_desk_3_mesh_006)
col_collection_2.objects.link(ob_desk_3_007)
col_collection_2.objects.link(ob_desk_3_mesh_007)
col_collection_2.objects.link(ob_desk_3_008)
col_collection_2.objects.link(ob_desk_3_mesh_008)
col_collection_2.objects.link(ob_desk_3_009)
col_collection_2.objects.link(ob_desk_3_mesh_009)
col_collection_2.objects.link(ob_desk_3_010)
col_collection_2.objects.link(ob_desk_3_mesh_010)
col_collection_2.objects.link(ob_desk_3_011)
col_collection_2.objects.link(ob_desk_3_mesh_011)
col_collection_2.objects.link(ob_desk_3_012)
col_collection_2.objects.link(ob_desk_3_mesh_012)
col_collection_2.objects.link(ob_desk_3_013)
col_collection_2.objects.link(ob_desk_3_mesh_013)
col_collection_2.objects.link(ob_desk_3_014)
col_collection_2.objects.link(ob_desk_3_mesh_014)
col_collection_2.objects.link(ob_desk_3_015)
col_collection_2.objects.link(ob_desk_3_mesh_015)
col_collection_2.objects.link(ob_desk_3_016)
col_collection_2.objects.link(ob_desk_3_mesh_016)
col_collection_2.objects.link(ob_floor)
col_collection_2.objects.link(ob_lamp)
col_collection_2.objects.link(ob_lamp_001)
col_collection_2.objects.link(ob_pillar1)
col_collection_2.objects.link(ob_pillar1_001)
col_collection_2.objects.link(ob_pillar1_002)
col_collection_2.objects.link(ob_rolling_chair)
col_collection_2.objects.link(ob_rolling_chair_mesh)
col_collection_2.objects.link(ob_rolling_chair_001)
col_collection_2.objects.link(ob_rolling_chair_mes)
col_collection_2.objects.link(ob_rolling_chair_002)
col_collection_2.objects.link(ob_rolling_chair_mes_001)
col_collection_2.objects.link(ob_rolling_chair_003)
col_collection_2.objects.link(ob_rolling_chair_mes_002)
col_collection_2.objects.link(ob_rolling_chair_004)
col_collection_2.objects.link(ob_rolling_chair_mes_003)
col_collection_2.objects.link(ob_rolling_chair_005)
col_collection_2.objects.link(ob_rolling_chair_mes_004)
col_collection_2.objects.link(ob_rolling_chair_006)
col_collection_2.objects.link(ob_rolling_chair_mes_005)
col_collection_2.objects.link(ob_rolling_chair_007)
col_collection_2.objects.link(ob_rolling_chair_mes_006)
col_collection_2.objects.link(ob_rolling_chair_008)
col_collection_2.objects.link(ob_rolling_chair_mes_007)
col_collection_2.objects.link(ob_rolling_chair_009)
col_collection_2.objects.link(ob_rolling_chair_mes_008)
col_collection_2.objects.link(ob_rolling_chair_010)
col_collection_2.objects.link(ob_rolling_chair_mes_009)
col_collection_2.objects.link(ob_rolling_chair_011)
col_collection_2.objects.link(ob_walls1)
col_collection_2.objects.link(ob_walls2)
col_collection_2.objects.link(ob_walls3)
col_collection_3.objects.link(ob_jido)
col_collection_3.objects.link(ob_motion_controller)
col_collection_3.objects.link(ob_gyroscope)
col_collection_3.objects.link(ob_gyro_box)
col_collection_3.objects.link(ob_cameramain)
col_collection_3.objects.link(ob_cameracube)
col_collection_3.objects.link(ob_cameralens)
col_collection_3.objects.link(ob_camerarobot)
col_collection_3.objects.link(ob_base)
col_collection_3.objects.link(ob_computer)
col_collection_3.objects.link(ob_frontscreen)
col_collection_3.objects.link(ob_motorwheels)
col_collection_3.objects.link(ob_sicks)
col_collection_3.objects.link(ob_topcam)
col_collection_3.objects.link(ob_wheels)
col_collection_3.objects.link(ob_pa_10)
col_collection_3.objects.link(ob_pa10_1)
col_collection_3.objects.link(ob_pa10_2)
col_collection_3.objects.link(ob_pa10_3)
col_collection_3.objects.link(ob_pa10_4)
col_collection_3.objects.link(ob_pa10_5)
col_collection_3.objects.link(ob_pa10_6)
col_collection_3.objects.link(ob_gripper)
col_collection_3.objects.link(ob_pince1)
col_collection_3.objects.link(ob_pince1s)
col_collection_3.objects.link(ob_pince2)
col_collection_3.objects.link(ob_pince2sleft)
col_collection_3.objects.link(ob_pince2sright)
col_collection_6.objects.link(ob_pocolibs_empty)
col_collection_11.objects.link(ob_desk_3_bound1)
col_collection_11.objects.link(ob_desk_3_bound2)
col_collection_11.objects.link(ob_desk_3_bound3)
col_collection_11.objects.link(ob_desk_3_bound4)
col_collection_11.objects.link(ob_desk_3_bound5)
col_collection_11.objects.link(ob_desk_3_bound6)
col_collection_11.objects.link(ob_desk_3_bound7)
col_collection_11.objects.link(ob_desk_3_bound1_001)
col_collection_11.objects.link(ob_desk_3_bound2_001)
col_collection_11.objects.link(ob_desk_3_bound3_001)
col_collection_11.objects.link(ob_desk_3_bound4_001)
col_collection_11.objects.link(ob_desk_3_bound5_001)
col_collection_11.objects.link(ob_desk_3_bound6_001)
col_collection_11.objects.link(ob_desk_3_bound7_001)
col_collection_11.objects.link(ob_desk_3_bound1_002)
col_collection_11.objects.link(ob_desk_3_bound2_002)
col_collection_11.objects.link(ob_desk_3_bound3_002)
col_collection_11.objects.link(ob_desk_3_bound4_002)
col_collection_11.objects.link(ob_desk_3_bound5_002)
col_collection_11.objects.link(ob_desk_3_bound6_002)
col_collection_11.objects.link(ob_desk_3_bound7_002)
col_collection_11.objects.link(ob_desk_3_bound1_003)
col_collection_11.objects.link(ob_desk_3_bound2_003)
col_collection_11.objects.link(ob_desk_3_bound3_003)
col_collection_11.objects.link(ob_desk_3_bound4_003)
col_collection_11.objects.link(ob_desk_3_bound5_003)
col_collection_11.objects.link(ob_desk_3_bound6_003)
col_collection_11.objects.link(ob_desk_3_bound7_003)
col_collection_11.objects.link(ob_desk_3_bound1_004)
col_collection_11.objects.link(ob_desk_3_bound2_004)
col_collection_11.objects.link(ob_desk_3_bound3_004)
col_collection_11.objects.link(ob_desk_3_bound4_004)
col_collection_11.objects.link(ob_desk_3_bound5_004)
col_collection_11.objects.link(ob_desk_3_bound6_004)
col_collection_11.objects.link(ob_desk_3_bound7_004)
col_collection_11.objects.link(ob_desk_3_bound1_005)
col_collection_11.objects.link(ob_desk_3_bound2_005)
col_collection_11.objects.link(ob_desk_3_bound3_005)
col_collection_11.objects.link(ob_desk_3_bound4_005)
col_collection_11.objects.link(ob_desk_3_bound5_005)
col_collection_11.objects.link(ob_desk_3_bound6_005)
col_collection_11.objects.link(ob_desk_3_bound7_005)
col_collection_11.objects.link(ob_desk_3_bound1_006)
col_collection_11.objects.link(ob_desk_3_bound2_006)
col_collection_11.objects.link(ob_desk_3_bound3_006)
col_collection_11.objects.link(ob_desk_3_bound4_006)
col_collection_11.objects.link(ob_desk_3_bound5_006)
col_collection_11.objects.link(ob_desk_3_bound6_006)
col_collection_11.objects.link(ob_desk_3_bound7_006)
col_collection_11.objects.link(ob_desk_3_bound1_007)
col_collection_11.objects.link(ob_desk_3_bound2_007)
col_collection_11.objects.link(ob_desk_3_bound3_007)
col_collection_11.objects.link(ob_desk_3_bound4_007)
col_collection_11.objects.link(ob_desk_3_bound5_007)
col_collection_11.objects.link(ob_desk_3_bound6_007)
col_collection_11.objects.link(ob_desk_3_bound7_007)
col_collection_11.objects.link(ob_desk_3_bound1_008)
col_collection_11.objects.link(ob_desk_3_bound2_008)
col_collection_11.objects.link(ob_desk_3_bound3_008)
col_collection_11.objects.link(ob_desk_3_bound4_008)
col_collection_11.objects.link(ob_desk_3_bound5_008)
col_collection_11.objects.link(ob_desk_3_bound6_008)
col_collection_11.objects.link(ob_desk_3_bound7_008)
col_collection_11.objects.link(ob_desk_3_bound1_009)
col_collection_11.objects.link(ob_desk_3_bound2_009)
col_collection_11.objects.link(ob_desk_3_bound3_009)
col_collection_11.objects.link(ob_desk_3_bound4_009)
col_collection_11.objects.link(ob_desk_3_bound5_009)
col_collection_11.objects.link(ob_desk_3_bound6_009)
col_collection_11.objects.link(ob_desk_3_bound7_009)
col_collection_11.objects.link(ob_desk_3_bound1_010)
col_collection_11.objects.link(ob_desk_3_bound2_010)
col_collection_11.objects.link(ob_desk_3_bound3_010)
col_collection_11.objects.link(ob_desk_3_bound4_010)
col_collection_11.objects.link(ob_desk_3_bound5_010)
col_collection_11.objects.link(ob_desk_3_bound6_010)
col_collection_11.objects.link(ob_desk_3_bound7_010)
col_collection_11.objects.link(ob_desk_3_bound1_011)
col_collection_11.objects.link(ob_desk_3_bound2_011)
col_collection_11.objects.link(ob_desk_3_bound3_011)
col_collection_11.objects.link(ob_desk_3_bound4_011)
col_collection_11.objects.link(ob_desk_3_bound5_011)
col_collection_11.objects.link(ob_desk_3_bound6_011)
col_collection_11.objects.link(ob_desk_3_bound7_011)
col_collection_11.objects.link(ob_desk_3_bound1_012)
col_collection_11.objects.link(ob_desk_3_bound2_012)
col_collection_11.objects.link(ob_desk_3_bound3_012)
col_collection_11.objects.link(ob_desk_3_bound4_012)
col_collection_11.objects.link(ob_desk_3_bound5_012)
col_collection_11.objects.link(ob_desk_3_bound6_012)
col_collection_11.objects.link(ob_desk_3_bound7_012)
col_collection_11.objects.link(ob_desk_3_bound1_013)
col_collection_11.objects.link(ob_desk_3_bound2_013)
col_collection_11.objects.link(ob_desk_3_bound3_013)
col_collection_11.objects.link(ob_desk_3_bound4_013)
col_collection_11.objects.link(ob_desk_3_bound5_013)
col_collection_11.objects.link(ob_desk_3_bound6_013)
col_collection_11.objects.link(ob_desk_3_bound7_013)
col_collection_11.objects.link(ob_desk_3_bound1_014)
col_collection_11.objects.link(ob_desk_3_bound2_014)
col_collection_11.objects.link(ob_desk_3_bound3_014)
col_collection_11.objects.link(ob_desk_3_bound4_014)
col_collection_11.objects.link(ob_desk_3_bound5_014)
col_collection_11.objects.link(ob_desk_3_bound6_014)
col_collection_11.objects.link(ob_desk_3_bound7_014)
col_collection_11.objects.link(ob_desk_3_bound1_015)
col_collection_11.objects.link(ob_desk_3_bound2_015)
col_collection_11.objects.link(ob_desk_3_bound3_015)
col_collection_11.objects.link(ob_desk_3_bound4_015)
col_collection_11.objects.link(ob_desk_3_bound5_015)
col_collection_11.objects.link(ob_desk_3_bound6_015)
col_collection_11.objects.link(ob_desk_3_bound7_015)
col_collection_11.objects.link(ob_desk_3_bound1_016)
col_collection_11.objects.link(ob_desk_3_bound2_016)
col_collection_11.objects.link(ob_desk_3_bound3_016)
col_collection_11.objects.link(ob_desk_3_bound4_016)
col_collection_11.objects.link(ob_desk_3_bound5_016)
col_collection_11.objects.link(ob_desk_3_bound6_016)
col_collection_11.objects.link(ob_desk_3_bound7_016)
col_collection_11.objects.link(ob_rolling_chair_bound1)
col_collection_11.objects.link(ob_rolling_chair_bound2)
col_collection_11.objects.link(ob_rolling_chair_bound3)
col_collection_11.objects.link(ob_rolling_chair_bound4)
col_collection_11.objects.link(ob_rolling_chair_bou)
col_collection_11.objects.link(ob_rolling_chair_bou_001)
col_collection_11.objects.link(ob_rolling_chair_bou_002)
col_collection_11.objects.link(ob_rolling_chair_bou_003)
col_collection_11.objects.link(ob_rolling_chair_bou_004)
col_collection_11.objects.link(ob_rolling_chair_bou_005)
col_collection_11.objects.link(ob_rolling_chair_bou_006)
col_collection_11.objects.link(ob_rolling_chair_bou_007)
col_collection_11.objects.link(ob_rolling_chair_bou_008)
col_collection_11.objects.link(ob_rolling_chair_bou_009)
col_collection_11.objects.link(ob_rolling_chair_bou_010)
col_collection_11.objects.link(ob_rolling_chair_bou_011)
col_collection_11.objects.link(ob_rolling_chair_bou_012)
col_collection_11.objects.link(ob_rolling_chair_bou_013)
col_collection_11.objects.link(ob_rolling_chair_bou_014)
col_collection_11.objects.link(ob_rolling_chair_bou_015)
col_collection_11.objects.link(ob_rolling_chair_bou_016)
col_collection_11.objects.link(ob_rolling_chair_bou_017)
col_collection_11.objects.link(ob_rolling_chair_bou_018)
col_collection_11.objects.link(ob_rolling_chair_bou_019)
col_collection_11.objects.link(ob_rolling_chair_bou_020)
col_collection_11.objects.link(ob_rolling_chair_bou_021)
col_collection_11.objects.link(ob_rolling_chair_bou_022)
col_collection_11.objects.link(ob_rolling_chair_bou_023)
col_collection_11.objects.link(ob_rolling_chair_bou_024)
col_collection_11.objects.link(ob_rolling_chair_bou_025)
col_collection_11.objects.link(ob_rolling_chair_bou_026)
col_collection_11.objects.link(ob_rolling_chair_bou_027)
col_collection_11.objects.link(ob_rolling_chair_bou_028)
col_collection_11.objects.link(ob_rolling_chair_bou_029)
col_collection_11.objects.link(ob_rolling_chair_bou_030)
col_collection_11.objects.link(ob_rolling_chair_bou_031)
col_collection_11.objects.link(ob_rolling_chair_bou_032)
col_collection_11.objects.link(ob_rolling_chair_bou_033)
col_collection_11.objects.link(ob_rolling_chair_bou_034)
col_collection_11.objects.link(ob_rolling_chair_bou_035)
col_collection_11.objects.link(ob_rolling_chair_bou_036)
col_collection_11.objects.link(ob_rolling_chair_bou_037)
col_collection_11.objects.link(ob_rolling_chair_bou_038)
col_collection_11.objects.link(ob_rolling_chair_bou_039)
col_collection_11.objects.link(ob_rolling_chair_bou_040)
col_collection_11.objects.link(ob_rolling_chair_bou_041)
col_collection_11.objects.link(ob_rolling_chair_bou_042)
col_collection_11.objects.link(ob_rolling_chair_bou_043)
col_collection_20.objects.link(ob_gsocle)
col_collection_20.objects.link(ob_gpa10_1)
col_collection_20.objects.link(ob_gpa10_2)
col_collection_20.objects.link(ob_gpa10_3)
col_collection_20.objects.link(ob_gpa10_4)
col_collection_20.objects.link(ob_gpa10_5)
col_collection_20.objects.link(ob_gpa10_6)

# ---- scene / render settings (as saved in the file)
scene.camera = ob_camerafp
scene.frame_start = 1; scene.frame_end = 250; scene.frame_set(1)
scene.render.engine = 'BLENDER_EEVEE_NEXT'
scene.render.image_settings.file_format = 'JPEG'
scene.render.image_settings.color_mode = 'RGB'
scene.render.image_settings.compression = 90
scene.render.resolution_x = 800
scene.render.resolution_y = 600
scene.render.pixel_aspect_x = 100.0
scene.render.pixel_aspect_y = 100.0
scene.render.fps = 25
scene.render.dither_intensity = 0.0
scene.render.use_compositing = False
scene.render.use_sequencer = False
scene.render.bake_margin = 2
scene.render.bake_bias = 0.0
scene.render.use_stamp_time = False
scene.render.use_stamp_date = False
scene.render.use_stamp_frame = False
scene.render.use_stamp_camera = False
scene.render.use_stamp_scene = False
scene.render.use_stamp_filename = False
scene.render.use_stamp_render_time = False
scene.render.stamp_font_size = 0
scene.cycles.use_denoising = False
scene.cycles.samples = 10
scene.cycles.sampling_pattern = 'TABULATED_SOBOL'
scene.cycles.light_sampling_threshold = 0.0
scene.cycles.use_adaptive_sampling = False
scene.cycles.use_light_tree = False
scene.cycles.blur_glossy = 0.0
scene.cycles.volume_bounces = 1
scene.cycles.pixel_filter_type = 'GAUSSIAN'
scene.cycles.sample_clamp_indirect = 0.0
scene.view_settings.view_transform = 'Raw'
bpy.context.view_layer.update()
